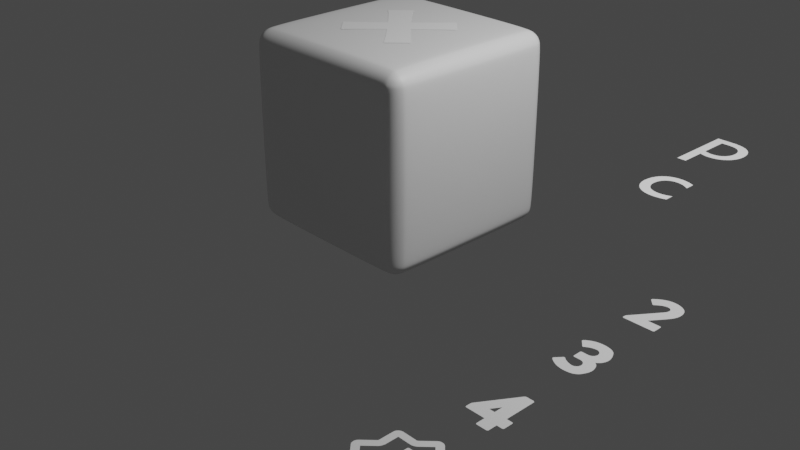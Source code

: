 # Source: PlayerDice_New.blend  (saved by Blender 3.6.11; exported with 4.5.12 LTS)
import bpy
from mathutils import Matrix  # noqa: F401  (used for matrix-valued properties, if any)

bpy.ops.wm.read_factory_settings(use_empty=True)
scene = bpy.context.scene
scene.name = 'Scene'

# ---- collections
col_collection = bpy.data.collections.new('Collection'); scene.collection.children.link(col_collection)

# ---- materials (node trees are filled in below, after node groups)
mat_material = bpy.data.materials.new('Material')
mat_material.alpha_threshold = 0.0
mat_material.use_transparent_shadow = False
mat_material.roughness = 0.5
mat_material.line_color = (0.0, 0.0, 0.0, 1.0)

# ---- material node trees
mat_material.use_nodes = True; mat_material.node_tree.nodes.clear()
_N = mat_material.node_tree.nodes; _L = mat_material.node_tree.links
n0 = _N.new('ShaderNodeOutputMaterial'); n0.name = 'Material Output'; n0.location = (300, 300)
n1 = _N.new('ShaderNodeBsdfPrincipled'); n1.name = 'Principled BSDF'; n1.location = (10, 300)
n1.distribution = 'GGX'
n1.subsurface_method = 'RANDOM_WALK_SKIN'
n1.inputs[3].default_value = 1.45
n1.inputs[27].default_value = (0.0, 0.0, 0.0, 1.0)
n1.inputs[28].default_value = 1.0
_L.new(n1.outputs[0], n0.inputs[0])
n0.is_active_output = True

# ---- world
world_world = bpy.data.worlds.new('World'); scene.world = world_world
world_world.use_nodes = True; world_world.node_tree.nodes.clear()
_N = world_world.node_tree.nodes; _L = world_world.node_tree.links
n0 = _N.new('ShaderNodeOutputWorld'); n0.name = 'World Output'; n0.location = (300, 300)
n1 = _N.new('ShaderNodeBackground'); n1.name = 'Background'; n1.location = (10, 300)
n1.inputs[0].default_value = (0.05088, 0.05088, 0.05088, 1.0)
_L.new(n1.outputs[0], n0.inputs[0])
n0.is_active_output = True
world_world.color = (0.05088, 0.05088, 0.05088)
world_world.use_sun_shadow = False
world_world.sun_shadow_jitter_overblur = 0.0

# ---- cameras
cam_camera = bpy.data.cameras.new('Camera')
cam_camera.clip_end = 100.0
cam_camera.ortho_scale = 7.314

# ---- lights
light_light = bpy.data.lights.new('Light', 'POINT')
light_light.transmission_factor = 0.0
light_light.energy = 1000.0
light_light.shadow_soft_size = 0.1
light_light.shadow_maximum_resolution = 0.006
light_light.use_absolute_resolution = True

# ---- meshes
me_cube = bpy.data.meshes.new('Cube')
me_cube.from_pydata([(0.8, 1.0, 0.8), (0.8, 0.8, 1.0), (1.0, 0.8, 0.8), (0.8, 0.9848, 0.8765), (0.8, 0.9414, 0.9414), (0.8765, 0.9848, 0.8), (0.8785, 0.9664, 0.8785), (0.8745, 0.9313, 0.9313), (0.9155, 0.9155, 0.9155), (0.8765, 0.8, 0.9848), (0.9414, 0.8, 0.9414), (0.8, 0.8765, 0.9848), (0.8785, 0.8785, 0.9664), (0.9313, 0.8745, 0.9313), (0.9848, 0.8765, 0.8), (0.9414, 0.9414, 0.8), (0.9848, 0.8, 0.8765), (0.9664, 0.8785, 0.8785), (0.9313, 0.9313, 0.8745), (0.8, 0.8, -1.0), (0.8, 1.0, -0.8), (1.0, 0.8, -0.8), (0.8, 0.8765, -0.9848), (0.8, 0.9414, -0.9414), (0.8765, 0.8, -0.9848), (0.8785, 0.8785, -0.9664), (0.8745, 0.9313, -0.9313), (0.9155, 0.9155, -0.9155), (0.8765, 0.9848, -0.8), (0.9414, 0.9414, -0.8), (0.8, 0.9848, -0.8765), (0.8785, 0.9664, -0.8785), (0.9313, 0.9313, -0.8745), (0.9848, 0.8, -0.8765), (0.9414, 0.8, -0.9414), (0.9848, 0.8765, -0.8), (0.9664, 0.8785, -0.8785), (0.9313, 0.8745, -0.9313), (1.0, -0.8, 0.8), (0.8, -0.8, 1.0), (0.8, -1.0, 0.8), (0.9848, -0.8, 0.8765), (0.9414, -0.8, 0.9414), (0.9848, -0.8765, 0.8), (0.9664, -0.8785, 0.8785), (0.9313, -0.8745, 0.9313), (0.9155, -0.9155, 0.9155), (0.8, -0.8765, 0.9848), (0.8, -0.9414, 0.9414), (0.8765, -0.8, 0.9848), (0.8785, -0.8785, 0.9664), (0.8745, -0.9313, 0.9313), (0.8765, -0.9848, 0.8), (0.9414, -0.9414, 0.8), (0.8, -0.9848, 0.8765), (0.8785, -0.9664, 0.8785), (0.9313, -0.9313, 0.8745), (1.0, -0.8, -0.8), (0.8, -1.0, -0.8), (0.8, -0.8, -1.0), (0.9848, -0.8765, -0.8), (0.9414, -0.9414, -0.8), (0.9848, -0.8, -0.8765), (0.9664, -0.8785, -0.8785), (0.9313, -0.9313, -0.8745), (0.9155, -0.9155, -0.9155), (0.8, -0.9848, -0.8765), (0.8, -0.9414, -0.9414), (0.8765, -0.9848, -0.8), (0.8785, -0.9664, -0.8785), (0.8745, -0.9313, -0.9313), (0.8765, -0.8, -0.9848), (0.9414, -0.8, -0.9414), (0.8, -0.8765, -0.9848), (0.8785, -0.8785, -0.9664), (0.9313, -0.8745, -0.9313), (-0.8, 1.0, 0.8), (-1.0, 0.8, 0.8), (-0.8, 0.8, 1.0), (-0.8765, 0.9848, 0.8), (-0.9414, 0.9414, 0.8), (-0.8, 0.9848, 0.8765), (-0.8785, 0.9664, 0.8785), (-0.9313, 0.9313, 0.8745), (-0.9155, 0.9155, 0.9155), (-0.9848, 0.8, 0.8765), (-0.9414, 0.8, 0.9414), (-0.9848, 0.8765, 0.8), (-0.9664, 0.8785, 0.8785), (-0.9313, 0.8745, 0.9313), (-0.8, 0.8765, 0.9848), (-0.8, 0.9414, 0.9414), (-0.8765, 0.8, 0.9848), (-0.8785, 0.8785, 0.9664), (-0.8745, 0.9313, 0.9313), (-1.0, 0.8, -0.8), (-0.8, 1.0, -0.8), (-0.8, 0.8, -1.0), (-0.9848, 0.8765, -0.8), (-0.9414, 0.9414, -0.8), (-0.9848, 0.8, -0.8765), (-0.9664, 0.8785, -0.8785), (-0.9313, 0.9313, -0.8745), (-0.9155, 0.9155, -0.9155), (-0.8, 0.9848, -0.8765), (-0.8, 0.9414, -0.9414), (-0.8765, 0.9848, -0.8), (-0.8785, 0.9664, -0.8785), (-0.8745, 0.9313, -0.9313), (-0.8765, 0.8, -0.9848), (-0.9414, 0.8, -0.9414), (-0.8, 0.8765, -0.9848), (-0.8785, 0.8785, -0.9664), (-0.9313, 0.8745, -0.9313), (-1.0, -0.8, 0.8), (-0.8, -1.0, 0.8), (-0.8, -0.8, 1.0), (-0.9848, -0.8765, 0.8), (-0.9414, -0.9414, 0.8), (-0.9848, -0.8, 0.8765), (-0.9664, -0.8785, 0.8785), (-0.9313, -0.9313, 0.8745), (-0.9155, -0.9155, 0.9155), (-0.8, -0.9848, 0.8765), (-0.8, -0.9414, 0.9414), (-0.8765, -0.9848, 0.8), (-0.8785, -0.9664, 0.8785), (-0.8745, -0.9313, 0.9313), (-0.8765, -0.8, 0.9848), (-0.9414, -0.8, 0.9414), (-0.8, -0.8765, 0.9848), (-0.8785, -0.8785, 0.9664), (-0.9313, -0.8745, 0.9313), (-0.8, -0.8, -1.0), (-0.8, -1.0, -0.8), (-1.0, -0.8, -0.8), (-0.8, -0.8765, -0.9848), (-0.8, -0.9414, -0.9414), (-0.8765, -0.8, -0.9848), (-0.8785, -0.8785, -0.9664), (-0.8745, -0.9313, -0.9313), (-0.9155, -0.9155, -0.9155), (-0.8765, -0.9848, -0.8), (-0.9414, -0.9414, -0.8), (-0.8, -0.9848, -0.8765), (-0.8785, -0.9664, -0.8785), (-0.9313, -0.9313, -0.8745), (-0.9848, -0.8, -0.8765), (-0.9414, -0.8, -0.9414), (-0.9848, -0.8765, -0.8), (-0.9664, -0.8785, -0.8785), (-0.9313, -0.8745, -0.9313)], [], [(97, 19, 59, 133), (135, 114, 77, 95), (58, 40, 115, 134), (1, 78, 116, 39), (21, 2, 38, 57), (0, 3, 6, 5), (3, 4, 7, 6), (5, 6, 18, 15), (6, 7, 8, 18), (1, 9, 12, 11), (9, 10, 13, 12), (11, 12, 7, 4), (12, 13, 8, 7), (2, 14, 17, 16), (14, 15, 18, 17), (16, 17, 13, 10), (17, 18, 8, 13), (19, 22, 25, 24), (22, 23, 26, 25), (24, 25, 37, 34), (25, 26, 27, 37), (20, 28, 31, 30), (28, 29, 32, 31), (30, 31, 26, 23), (31, 32, 27, 26), (21, 33, 36, 35), (33, 34, 37, 36), (35, 36, 32, 29), (36, 37, 27, 32), (38, 41, 44, 43), (41, 42, 45, 44), (43, 44, 56, 53), (44, 45, 46, 56), (39, 47, 50, 49), (47, 48, 51, 50), (49, 50, 45, 42), (50, 51, 46, 45), (40, 52, 55, 54), (52, 53, 56, 55), (54, 55, 51, 48), (55, 56, 46, 51), (57, 60, 63, 62), (60, 61, 64, 63), (62, 63, 75, 72), (63, 64, 65, 75), (58, 66, 69, 68), (66, 67, 70, 69), (68, 69, 64, 61), (69, 70, 65, 64), (59, 71, 74, 73), (71, 72, 75, 74), (73, 74, 70, 67), (74, 75, 65, 70), (76, 79, 82, 81), (79, 80, 83, 82), (81, 82, 94, 91), (82, 83, 84, 94), (77, 85, 88, 87), (85, 86, 89, 88), (87, 88, 83, 80), (88, 89, 84, 83), (78, 90, 93, 92), (90, 91, 94, 93), (92, 93, 89, 86), (93, 94, 84, 89), (95, 98, 101, 100), (98, 99, 102, 101), (100, 101, 113, 110), (101, 102, 103, 113), (96, 104, 107, 106), (104, 105, 108, 107), (106, 107, 102, 99), (107, 108, 103, 102), (97, 109, 112, 111), (109, 110, 113, 112), (111, 112, 108, 105), (112, 113, 103, 108), (114, 117, 120, 119), (117, 118, 121, 120), (119, 120, 132, 129), (120, 121, 122, 132), (115, 123, 126, 125), (123, 124, 127, 126), (125, 126, 121, 118), (126, 127, 122, 121), (116, 128, 131, 130), (128, 129, 132, 131), (130, 131, 127, 124), (131, 132, 122, 127), (133, 136, 139, 138), (136, 137, 140, 139), (138, 139, 151, 148), (139, 140, 141, 151), (134, 142, 145, 144), (142, 143, 146, 145), (144, 145, 140, 137), (145, 146, 141, 140), (135, 147, 150, 149), (147, 148, 151, 150), (149, 150, 146, 143), (150, 151, 141, 146), (97, 133, 138, 109), (109, 138, 148, 110), (110, 148, 147, 100), (100, 147, 135, 95), (19, 97, 111, 22), (22, 111, 105, 23), (23, 105, 104, 30), (30, 104, 96, 20), (2, 21, 35, 14), (14, 35, 29, 15), (15, 29, 28, 5), (5, 28, 20, 0), (134, 115, 125, 142), (142, 125, 118, 143), (143, 118, 117, 149), (149, 117, 114, 135), (40, 58, 68, 52), (52, 68, 61, 53), (53, 61, 60, 43), (43, 60, 57, 38), (76, 96, 106, 79), (79, 106, 99, 80), (80, 99, 98, 87), (87, 98, 95, 77), (39, 116, 130, 47), (47, 130, 124, 48), (48, 124, 123, 54), (54, 123, 115, 40), (1, 39, 49, 9), (9, 49, 42, 10), (10, 42, 41, 16), (16, 41, 38, 2), (133, 59, 73, 136), (136, 73, 67, 137), (137, 67, 66, 144), (144, 66, 58, 134), (116, 78, 92, 128), (128, 92, 86, 129), (129, 86, 85, 119), (119, 85, 77, 114), (78, 1, 11, 90), (90, 11, 4, 91), (91, 4, 3, 81), (81, 3, 0, 76), (59, 19, 24, 71), (71, 24, 34, 72), (72, 34, 33, 62), (62, 33, 21, 57), (96, 76, 0, 20)])
me_cube.polygons.foreach_set('use_smooth', [True] * 150)
_uv = me_cube.uv_layers.new(name='UVMap')
_uv.uv.foreach_set('vector', [0.15, 0.525, 0.35, 0.525, 0.35, 0.725, 0.15, 0.725, 0.4, 0.025, 0.6, 0.025, 0.6, 0.225, 0.4, 0.225, 0.4, 0.775, 0.6, 0.775, 0.6, 0.975, 0.4, 0.975, 0.65, 0.525, 0.85, 0.525, 0.85, 0.725, 0.65, 0.725, 0.4, 0.525, 0.6, 0.525, 0.6, 0.725, 0.4, 0.725, 0.6, 0.475, 0.6096, 0.475, 0.6098, 0.4848, 0.6, 0.4846, 0.6096, 0.475, 0.625, 0.475, 0.625, 0.4843, 0.6098, 0.4848, 0.6, 0.4846, 0.6098, 0.4848, 0.6093, 0.5, 0.6, 0.5, 0.6098, 0.4848, 0.625, 0.4843, 0.6215, 0.5, 0.6093, 0.5, 0.65, 0.525, 0.6404, 0.525, 0.6402, 0.5152, 0.65, 0.5154, 0.6404, 0.525, 0.625, 0.525, 0.625, 0.5157, 0.6402, 0.5152, 0.65, 0.5154, 0.6402, 0.5152, 0.6407, 0.5, 0.65, 0.5, 0.6402, 0.5152, 0.625, 0.5157, 0.6215, 0.5, 0.6407, 0.5, 0.6, 0.525, 0.6, 0.5154, 0.6098, 0.5152, 0.6096, 0.525, 0.6, 0.5154, 0.6, 0.5, 0.6093, 0.5, 0.6098, 0.5152, 0.6096, 0.525, 0.6098, 0.5152, 0.625, 0.5157, 0.625, 0.525, 0.6098, 0.5152, 0.6093, 0.5, 0.6215, 0.5, 0.625, 0.5157, 0.35, 0.525, 0.35, 0.5154, 0.3598, 0.5152, 0.3596, 0.525, 0.35, 0.5154, 0.35, 0.5, 0.3593, 0.5, 0.3598, 0.5152, 0.3596, 0.525, 0.3598, 0.5152, 0.375, 0.5157, 0.375, 0.525, 0.3598, 0.5152, 0.3593, 0.5, 0.375, 0.5035, 0.375, 0.5157, 0.4, 0.475, 0.4, 0.4846, 0.3902, 0.4848, 0.3904, 0.475, 0.4, 0.4846, 0.4, 0.5, 0.3907, 0.5, 0.3902, 0.4848, 0.3904, 0.475, 0.3902, 0.4848, 0.375, 0.4843, 0.375, 0.475, 0.3902, 0.4848, 0.3907, 0.5, 0.375, 0.5035, 0.375, 0.4843, 0.4, 0.525, 0.3904, 0.525, 0.3902, 0.5152, 0.4, 0.5154, 0.3904, 0.525, 0.375, 0.525, 0.375, 0.5157, 0.3902, 0.5152, 0.4, 0.5154, 0.3902, 0.5152, 0.3907, 0.5, 0.4, 0.5, 0.3902, 0.5152, 0.375, 0.5157, 0.375, 0.5035, 0.3907, 0.5, 0.6, 0.725, 0.6096, 0.725, 0.6098, 0.7348, 0.6, 0.7346, 0.6096, 0.725, 0.625, 0.725, 0.625, 0.7343, 0.6098, 0.7348, 0.6, 0.7346, 0.6098, 0.7348, 0.6093, 0.75, 0.6, 0.75, 0.6098, 0.7348, 0.625, 0.7343, 0.625, 0.7465, 0.6093, 0.75, 0.65, 0.725, 0.65, 0.7346, 0.6402, 0.7348, 0.6404, 0.725, 0.65, 0.7346, 0.65, 0.75, 0.6407, 0.75, 0.6402, 0.7348, 0.6404, 0.725, 0.6402, 0.7348, 0.625, 0.7343, 0.625, 0.725, 0.6402, 0.7348, 0.6407, 0.75, 0.625, 0.7465, 0.625, 0.7343, 0.6, 0.775, 0.6, 0.7654, 0.6098, 0.7652, 0.6096, 0.775, 0.6, 0.7654, 0.6, 0.75, 0.6093, 0.75, 0.6098, 0.7652, 0.6096, 0.775, 0.6098, 0.7652, 0.625, 0.7657, 0.625, 0.775, 0.6098, 0.7652, 0.6093, 0.75, 0.625, 0.7465, 0.625, 0.7657, 0.4, 0.725, 0.4, 0.7346, 0.3902, 0.7348, 0.3904, 0.725, 0.4, 0.7346, 0.4, 0.75, 0.3907, 0.75, 0.3902, 0.7348, 0.3904, 0.725, 0.3902, 0.7348, 0.375, 0.7343, 0.375, 0.725, 0.3902, 0.7348, 0.3907, 0.75, 0.3785, 0.75, 0.375, 0.7343, 0.4, 0.775, 0.3904, 0.775, 0.3902, 0.7652, 0.4, 0.7654, 0.3904, 0.775, 0.375, 0.775, 0.375, 0.7657, 0.3902, 0.7652, 0.4, 0.7654, 0.3902, 0.7652, 0.3907, 0.75, 0.4, 0.75, 0.3902, 0.7652, 0.375, 0.7657, 0.3785, 0.75, 0.3907, 0.75, 0.35, 0.725, 0.3596, 0.725, 0.3598, 0.7348, 0.35, 0.7346, 0.3596, 0.725, 0.375, 0.725, 0.375, 0.7343, 0.3598, 0.7348, 0.35, 0.7346, 0.3598, 0.7348, 0.3593, 0.75, 0.35, 0.75, 0.3598, 0.7348, 0.375, 0.7343, 0.3785, 0.75, 0.3593, 0.75, 0.6, 0.275, 0.6, 0.2654, 0.6098, 0.2652, 0.6096, 0.275, 0.6, 0.2654, 0.6, 0.25, 0.6093, 0.25, 0.6098, 0.2652, 0.6096, 0.275, 0.6098, 0.2652, 0.625, 0.2657, 0.625, 0.275, 0.6098, 0.2652, 0.6093, 0.25, 0.6144, 0.25, 0.625, 0.2657, 0.6, 0.225, 0.6096, 0.225, 0.6098, 0.2348, 0.6, 0.2346, 0.6096, 0.225, 0.625, 0.225, 0.625, 0.2343, 0.6098, 0.2348, 0.6, 0.2346, 0.6098, 0.2348, 0.6093, 0.25, 0.6, 0.25, 0.6098, 0.2348, 0.625, 0.2343, 0.625, 0.2394, 0.6093, 0.25, 0.85, 0.525, 0.85, 0.5154, 0.8598, 0.5152, 0.8596, 0.525, 0.85, 0.5154, 0.85, 0.5, 0.8593, 0.5, 0.8598, 0.5152, 0.8596, 0.525, 0.8598, 0.5152, 0.875, 0.5157, 0.875, 0.525, 0.8598, 0.5152, 0.8593, 0.5, 0.8644, 0.5, 0.875, 0.5157, 0.4, 0.225, 0.4, 0.2346, 0.3902, 0.2348, 0.3904, 0.225, 0.4, 0.2346, 0.4, 0.25, 0.3907, 0.25, 0.3902, 0.2348, 0.3904, 0.225, 0.3902, 0.2348, 0.375, 0.2343, 0.375, 0.225, 0.3902, 0.2348, 0.3907, 0.25, 0.3856, 0.25, 0.375, 0.2343, 0.4, 0.275, 0.3904, 0.275, 0.3902, 0.2652, 0.4, 0.2654, 0.3904, 0.275, 0.375, 0.275, 0.375, 0.2657, 0.3902, 0.2652, 0.4, 0.2654, 0.3902, 0.2652, 0.3907, 0.25, 0.4, 0.25, 0.3902, 0.2652, 0.375, 0.2657, 0.375, 0.2606, 0.3907, 0.25, 0.15, 0.525, 0.1404, 0.525, 0.1402, 0.5152, 0.15, 0.5154, 0.1404, 0.525, 0.125, 0.525, 0.125, 0.5157, 0.1402, 0.5152, 0.15, 0.5154, 0.1402, 0.5152, 0.1407, 0.5, 0.15, 0.5, 0.1402, 0.5152, 0.125, 0.5157, 0.125, 0.5106, 0.1407, 0.5, 0.6, 0.025, 0.6, 0.01543, 0.6098, 0.01519, 0.6096, 0.025, 0.6, 0.01543, 0.6, 0.0, 0.6093, 0.0, 0.6098, 0.01519, 0.6096, 0.025, 0.6098, 0.01519, 0.625, 0.01569, 0.625, 0.025, 0.6098, 0.01519, 0.6093, 0.0, 0.6144, 0.0, 0.625, 0.01569, 0.6, 0.975, 0.6096, 0.975, 0.6098, 0.9848, 0.6, 0.9846, 0.6096, 0.975, 0.625, 0.975, 0.625, 0.9843, 0.6098, 0.9848, 0.6, 0.9846, 0.6098, 0.9848, 0.6093, 1.0, 0.6, 1.0, 0.6098, 0.9848, 0.625, 0.9843, 0.625, 0.9894, 0.6093, 1.0, 0.85, 0.725, 0.8596, 0.725, 0.8598, 0.7348, 0.85, 0.7346, 0.8596, 0.725, 0.875, 0.725, 0.875, 0.7343, 0.8598, 0.7348, 0.85, 0.7346, 0.8598, 0.7348, 0.8593, 0.75, 0.85, 0.75, 0.8598, 0.7348, 0.875, 0.7343, 0.875, 0.7394, 0.8593, 0.75, 0.15, 0.725, 0.15, 0.7346, 0.1402, 0.7348, 0.1404, 0.725, 0.15, 0.7346, 0.15, 0.75, 0.1407, 0.75, 0.1402, 0.7348, 0.1404, 0.725, 0.1402, 0.7348, 0.125, 0.7343, 0.125, 0.725, 0.1402, 0.7348, 0.1407, 0.75, 0.1356, 0.75, 0.125, 0.7343, 0.4, 0.975, 0.4, 0.9846, 0.3902, 0.9848, 0.3904, 0.975, 0.4, 0.9846, 0.4, 1.0, 0.3907, 1.0, 0.3902, 0.9848, 0.3904, 0.975, 0.3902, 0.9848, 0.375, 0.9843, 0.375, 0.975, 0.3902, 0.9848, 0.3907, 1.0, 0.3856, 1.0, 0.375, 0.9843, 0.4, 0.025, 0.3904, 0.025, 0.3902, 0.01519, 0.4, 0.01543, 0.3904, 0.025, 0.375, 0.025, 0.375, 0.01569, 0.3902, 0.01519, 0.4, 0.01543, 0.3902, 0.01519, 0.3907, 0.0, 0.4, 0.0, 0.3902, 0.01519, 0.375, 0.01569, 0.375, 0.01057, 0.3907, 0.0, 0.15, 0.525, 0.15, 0.725, 0.1404, 0.725, 0.1404, 0.525, 0.1404, 0.525, 0.1404, 0.725, 0.125, 0.725, 0.125, 0.525, 0.375, 0.225, 0.375, 0.025, 0.3904, 0.025, 0.3904, 0.225, 0.3904, 0.225, 0.3904, 0.025, 0.4, 0.025, 0.4, 0.225, 0.35, 0.525, 0.15, 0.525, 0.15, 0.5154, 0.35, 0.5154, 0.35, 0.5154, 0.15, 0.5154, 0.15, 0.5, 0.35, 0.5, 0.375, 0.475, 0.375, 0.275, 0.3904, 0.275, 0.3904, 0.475, 0.3904, 0.475, 0.3904, 0.275, 0.4, 0.275, 0.4, 0.475, 0.6, 0.525, 0.4, 0.525, 0.4, 0.5154, 0.6, 0.5154, 0.6, 0.5154, 0.4, 0.5154, 0.4, 0.5, 0.6, 0.5, 0.6, 0.5, 0.4, 0.5, 0.4, 0.4846, 0.6, 0.4846, 0.6, 0.4846, 0.4, 0.4846, 0.4, 0.475, 0.6, 0.475, 0.4, 0.975, 0.6, 0.975, 0.6, 0.9846, 0.4, 0.9846, 0.4, 0.9846, 0.6, 0.9846, 0.6, 1.0, 0.4, 1.0, 0.4, 0.0, 0.6, 0.0, 0.6, 0.01543, 0.4, 0.01543, 0.4, 0.01543, 0.6, 0.01543, 0.6, 0.025, 0.4, 0.025, 0.6, 0.775, 0.4, 0.775, 0.4, 0.7654, 0.6, 0.7654, 0.6, 0.7654, 0.4, 0.7654, 0.4, 0.75, 0.6, 0.75, 0.6, 0.75, 0.4, 0.75, 0.4, 0.7346, 0.6, 0.7346, 0.6, 0.7346, 0.4, 0.7346, 0.4, 0.725, 0.6, 0.725, 0.6, 0.275, 0.4, 0.275, 0.4, 0.2654, 0.6, 0.2654, 0.6, 0.2654, 0.4, 0.2654, 0.4, 0.25, 0.6, 0.25, 0.6, 0.25, 0.4, 0.25, 0.4, 0.2346, 0.6, 0.2346, 0.6, 0.2346, 0.4, 0.2346, 0.4, 0.225, 0.6, 0.225, 0.65, 0.725, 0.85, 0.725, 0.85, 0.7346, 0.65, 0.7346, 0.65, 0.7346, 0.85, 0.7346, 0.85, 0.75, 0.65, 0.75, 0.625, 0.775, 0.625, 0.975, 0.6096, 0.975, 0.6096, 0.775, 0.6096, 0.775, 0.6096, 0.975, 0.6, 0.975, 0.6, 0.775, 0.65, 0.525, 0.65, 0.725, 0.6404, 0.725, 0.6404, 0.525, 0.6404, 0.525, 0.6404, 0.725, 0.625, 0.725, 0.625, 0.525, 0.625, 0.525, 0.625, 0.725, 0.6096, 0.725, 0.6096, 0.525, 0.6096, 0.525, 0.6096, 0.725, 0.6, 0.725, 0.6, 0.525, 0.15, 0.725, 0.35, 0.725, 0.35, 0.7346, 0.15, 0.7346, 0.15, 0.7346, 0.35, 0.7346, 0.35, 0.75, 0.15, 0.75, 0.375, 0.975, 0.375, 0.775, 0.3904, 0.775, 0.3904, 0.975, 0.3904, 0.975, 0.3904, 0.775, 0.4, 0.775, 0.4, 0.975, 0.85, 0.725, 0.85, 0.525, 0.8596, 0.525, 0.8596, 0.725, 0.8596, 0.725, 0.8596, 0.525, 0.875, 0.525, 0.875, 0.725, 0.625, 0.025, 0.625, 0.225, 0.6096, 0.225, 0.6096, 0.025, 0.6096, 0.025, 0.6096, 0.225, 0.6, 0.225, 0.6, 0.025, 0.85, 0.525, 0.65, 0.525, 0.65, 0.5154, 0.85, 0.5154, 0.85, 0.5154, 0.65, 0.5154, 0.65, 0.5, 0.85, 0.5, 0.625, 0.275, 0.625, 0.475, 0.6096, 0.475, 0.6096, 0.275, 0.6096, 0.275, 0.6096, 0.475, 0.6, 0.475, 0.6, 0.275, 0.35, 0.725, 0.35, 0.525, 0.3596, 0.525, 0.3596, 0.725, 0.3596, 0.725, 0.3596, 0.525, 0.375, 0.525, 0.375, 0.725, 0.375, 0.725, 0.375, 0.525, 0.3904, 0.525, 0.3904, 0.725, 0.3904, 0.725, 0.3904, 0.525, 0.4, 0.525, 0.4, 0.725, 0.4, 0.275, 0.6, 0.275, 0.6, 0.475, 0.4, 0.475])
me_cube.materials.append(mat_material)
me_cube.use_mirror_vertex_groups = False
me_cube.update()

# ---- curves / text
cu_q_001 = bpy.data.curves.new('q.001', 'CURVE')
cu_q_001.dimensions = '2D'
_sp = cu_q_001.splines.new('BEZIER'); _sp.bezier_points.add(47)
_sp.bezier_points.foreach_set('co', [0.08356, 0.005418, 0.0, 0.1793, 0.09721, 0.0, 0.2593, 0.1685, 0.0, 0.2574, 0.1744, 0.0, 0.2476, 0.188, 0.0, 0.2115, 0.2222, 0.0, 0.1763, 0.2574, 0.0, 0.1685, 0.2657, 0.0, 0.1578, 0.2701, 0.0, 0.1578, 0.2701, 0.0, 0.08649, 0.19, 0.0, -0.005305, 0.09331, 0.0, -0.0971, 0.19, 0.0, -0.1684, 0.2701, 0.0, -0.1791, 0.2652, 0.0, -0.1869, 0.2583, 0.0, -0.1869, 0.2574, 0.0, -0.2221, 0.2222, 0.0, -0.2573, 0.1871, 0.0, -0.2651, 0.1792, 0.0, -0.27, 0.1685, 0.0, -0.27, 0.1685, 0.0, -0.1899, 0.09721, 0.0, -0.09417, 0.005418, 0.0, -0.1899, -0.08638, 0.0, -0.27, -0.1577, 0.0, -0.2675, -0.164, 0.0, -0.2573, -0.1762, 0.0, -0.2221, -0.2114, 0.0, -0.1869, -0.2475, 0.0, -0.1791, -0.2548, 0.0, -0.1684, -0.2592, 0.0, -0.1684, -0.2592, 0.0, -0.0971, -0.1792, 0.0, -0.005305, -0.08345, 0.0, 0.08649, -0.1792, 0.0, 0.1578, -0.2592, 0.0, 0.1578, -0.2592, 0.0, 0.1685, -0.2543, 0.0, 0.1763, -0.2465, 0.0, 0.1763, -0.2465, 0.0, 0.2115, -0.2104, 0.0, 0.2476, -0.1752, 0.0, 0.2549, -0.1674, 0.0, 0.2593, -0.1567, 0.0, 0.2593, -0.1567, 0.0, 0.1793, -0.08638, 0.0, 0.08356, 0.005418, 0.0])
_sp.bezier_points.foreach_set('handle_left', [0.08356, 0.005418, 0.0, 0.1487, 0.06857, 0.0, 0.2366, 0.1496, 0.0, 0.2587, 0.1705, 0.0, 0.2531, 0.1831, 0.0, 0.2232, 0.2105, 0.0, 0.1881, 0.2457, 0.0, 0.1718, 0.2634, 0.0, 0.1617, 0.2694, 0.0, 0.1578, 0.2701, 0.0, 0.1151, 0.2206, 0.0, 0.02725, 0.1272, 0.0, -0.06846, 0.1594, 0.0, -0.1495, 0.2473, 0.0, -0.1759, 0.2671, 0.0, -0.185, 0.261, 0.0, -0.1869, 0.2577, 0.0, -0.2104, 0.2339, 0.0, -0.2455, 0.1988, 0.0, -0.2631, 0.1825, 0.0, -0.2687, 0.1724, 0.0, -0.27, 0.1685, 0.0, -0.2205, 0.1259, 0.0, -0.1274, 0.03797, 0.0, -0.1593, -0.05773, 0.0, -0.2472, -0.1388, 0.0, -0.2691, -0.1604, 0.0, -0.2622, -0.1713, 0.0, -0.2338, -0.1997, 0.0, -0.1987, -0.2351, 0.0, -0.1824, -0.2526, 0.0, -0.1723, -0.2586, 0.0, -0.1684, -0.2592, 0.0, -0.1257, -0.2098, 0.0, -0.03786, -0.1167, 0.0, 0.05785, -0.1486, 0.0, 0.1389, -0.2364, 0.0, 0.1578, -0.2592, 0.0, 0.1653, -0.2563, 0.0, 0.1744, -0.2498, 0.0, 0.1763, -0.2465, 0.0, 0.1998, -0.2221, 0.0, 0.2353, -0.187, 0.0, 0.2527, -0.1707, 0.0, 0.2587, -0.1606, 0.0, 0.2593, -0.1567, 0.0, 0.2099, -0.115, 0.0, 0.1168, -0.02713, 0.0])
_sp.bezier_points.foreach_set('handle_right', [0.1168, 0.03797, 0.0, 0.2099, 0.1259, 0.0, 0.2593, 0.1685, 0.0, 0.2561, 0.1783, 0.0, 0.2353, 0.1991, 0.0, 0.1998, 0.2339, 0.0, 0.1744, 0.2606, 0.0, 0.1653, 0.268, 0.0, 0.1578, 0.2701, 0.0, 0.1389, 0.2473, 0.0, 0.05785, 0.1594, 0.0, -0.03786, 0.1272, 0.0, -0.1257, 0.2206, 0.0, -0.1723, 0.2688, 0.0, -0.1824, 0.2632, 0.0, -0.1869, 0.258, 0.0, -0.1987, 0.2457, 0.0, -0.2338, 0.2105, 0.0, -0.2605, 0.1851, 0.0, -0.267, 0.176, 0.0, -0.27, 0.1685, 0.0, -0.2472, 0.1496, 0.0, -0.1593, 0.06857, 0.0, -0.1274, -0.02713, 0.0, -0.2205, -0.115, 0.0, -0.27, -0.1583, 0.0, -0.2659, -0.1676, 0.0, -0.2455, -0.1879, 0.0, -0.2104, -0.2231, 0.0, -0.185, -0.2501, 0.0, -0.1759, -0.2571, 0.0, -0.1684, -0.2592, 0.0, -0.1495, -0.2364, 0.0, -0.06846, -0.1486, 0.0, 0.02725, -0.1167, 0.0, 0.1151, -0.2098, 0.0, 0.1578, -0.2592, 0.0, 0.1617, -0.2579, 0.0, 0.1718, -0.2524, 0.0, 0.1763, -0.2465, 0.0, 0.1881, -0.2342, 0.0, 0.2232, -0.1987, 0.0, 0.2502, -0.1733, 0.0, 0.2572, -0.1642, 0.0, 0.2593, -0.1567, 0.0, 0.2366, -0.1385, 0.0, 0.1487, -0.05773, 0.0, 0.08356, 0.005418, 0.0])
for _p, _l, _r in zip(_sp.bezier_points, ['VECTOR', 'ALIGNED', 'FREE', 'ALIGNED', 'ALIGNED', 'ALIGNED', 'FREE', 'ALIGNED', 'FREE', 'VECTOR', 'ALIGNED', 'FREE', 'ALIGNED', 'FREE', 'ALIGNED', 'FREE', 'VECTOR', 'ALIGNED', 'FREE', 'ALIGNED', 'FREE', 'VECTOR', 'ALIGNED', 'FREE', 'ALIGNED', 'FREE', 'ALIGNED', 'ALIGNED', 'ALIGNED', 'FREE', 'ALIGNED', 'FREE', 'VECTOR', 'ALIGNED', 'FREE', 'ALIGNED', 'FREE', 'VECTOR', 'ALIGNED', 'FREE', 'VECTOR', 'ALIGNED', 'FREE', 'ALIGNED', 'FREE', 'VECTOR', 'ALIGNED', 'FREE'], ['FREE', 'ALIGNED', 'FREE', 'ALIGNED', 'ALIGNED', 'ALIGNED', 'FREE', 'ALIGNED', 'VECTOR', 'FREE', 'ALIGNED', 'FREE', 'ALIGNED', 'FREE', 'ALIGNED', 'VECTOR', 'FREE', 'ALIGNED', 'FREE', 'ALIGNED', 'VECTOR', 'FREE', 'ALIGNED', 'FREE', 'ALIGNED', 'FREE', 'ALIGNED', 'ALIGNED', 'ALIGNED', 'FREE', 'ALIGNED', 'VECTOR', 'FREE', 'ALIGNED', 'FREE', 'ALIGNED', 'VECTOR', 'FREE', 'ALIGNED', 'VECTOR', 'FREE', 'ALIGNED', 'FREE', 'ALIGNED', 'VECTOR', 'FREE', 'ALIGNED', 'VECTOR']): _p.handle_left_type = _l; _p.handle_right_type = _r
_sp.order_u = 0
_sp.order_v = 0
_sp.resolution_v = 0
_sp.use_cyclic_u = True
cu_q_001.fill_mode = 'BOTH'
cu_w = bpy.data.curves.new('w', 'CURVE')
cu_w.dimensions = '2D'
_sp = cu_w.splines.new('BEZIER'); _sp.bezier_points.add(45)
_sp.bezier_points.foreach_set('co', [0.6709, 0.4619, 0.0, 0.6226, 0.5723, 0.0, 0.5059, 0.6084, 0.0, 0.4214, 0.5879, 0.0, 0.333, 0.5234, 0.0, 0.3301, 0.519, 0.0, 0.3291, 0.5137, 0.0, 0.3301, 0.5083, 0.0, 0.333, 0.5039, 0.0, 0.333, 0.5039, 0.0, 0.3867, 0.4473, 0.0, 0.3911, 0.4443, 0.0, 0.3965, 0.4434, 0.0, 0.4019, 0.4443, 0.0, 0.4062, 0.4473, 0.0, 0.4062, 0.4473, 0.0, 0.4614, 0.4878, 0.0, 0.5068, 0.502, 0.0, 0.5449, 0.4878, 0.0, 0.5557, 0.458, 0.0, 0.5508, 0.4321, 0.0, 0.54, 0.4102, 0.0, 0.54, 0.4102, 0.0, 0.5054, 0.3604, 0.0, 0.3438, 0.1318, 0.0, 0.3379, 0.1206, 0.0, 0.3359, 0.1064, 0.0, 0.3359, 0.1064, 0.0, 0.3359, 0.0918, 0.0, 0.3398, 0.08203, 0.0, 0.3496, 0.07812, 0.0, 0.3496, 0.07812, 0.0, 0.6455, 0.07812, 0.0, 0.6558, 0.08203, 0.0, 0.6602, 0.0918, 0.0, 0.6602, 0.0918, 0.0, 0.6602, 0.1729, 0.0, 0.6558, 0.1831, 0.0, 0.6455, 0.1875, 0.0, 0.6455, 0.1875, 0.0, 0.5195, 0.1875, 0.0, 0.6123, 0.3179, 0.0, 0.6406, 0.3613, 0.0, 0.6621, 0.4087, 0.0, 0.6709, 0.4619, 0.0, 0.6709, 0.4619, 0.0])
_sp.bezier_points.foreach_set('handle_left', [0.6709, 0.4619, 0.0, 0.6548, 0.5482, 0.0, 0.5514, 0.6084, 0.0, 0.451, 0.6016, 0.0, 0.3623, 0.5527, 0.0, 0.3307, 0.5207, 0.0, 0.3291, 0.5156, 0.0, 0.3294, 0.5099, 0.0, 0.3317, 0.5052, 0.0, 0.333, 0.5039, 0.0, 0.3688, 0.4661, 0.0, 0.3895, 0.445, 0.0, 0.3945, 0.4434, 0.0, 0.4002, 0.4437, 0.0, 0.4049, 0.446, 0.0, 0.4062, 0.4473, 0.0, 0.4442, 0.4784, 0.0, 0.4938, 0.502, 0.0, 0.5378, 0.4972, 0.0, 0.5564, 0.4684, 0.0, 0.5534, 0.4403, 0.0, 0.5446, 0.4167, 0.0, 0.54, 0.4102, 0.0, 0.5259, 0.3896, 0.0, 0.431, 0.2549, 0.0, 0.3392, 0.1248, 0.0, 0.3359, 0.1117, 0.0, 0.3359, 0.1064, 0.0, 0.3359, 0.09668, 0.0, 0.3372, 0.08464, 0.0, 0.3457, 0.07812, 0.0, 0.3496, 0.07812, 0.0, 0.5469, 0.07812, 0.0, 0.6528, 0.07943, 0.0, 0.6602, 0.08789, 0.0, 0.6602, 0.0918, 0.0, 0.6602, 0.1458, 0.0, 0.6587, 0.1802, 0.0, 0.6494, 0.1875, 0.0, 0.6455, 0.1875, 0.0, 0.5615, 0.1875, 0.0, 0.598, 0.2974, 0.0, 0.6355, 0.3532, 0.0, 0.6569, 0.3914, 0.0, 0.6702, 0.4437, 0.0, 0.6709, 0.4619, 0.0])
_sp.bezier_points.foreach_set('handle_right', [0.6709, 0.5114, 0.0, 0.5903, 0.5964, 0.0, 0.4792, 0.6084, 0.0, 0.3918, 0.5742, 0.0, 0.3317, 0.5221, 0.0, 0.3294, 0.5174, 0.0, 0.3291, 0.5117, 0.0, 0.3307, 0.5067, 0.0, 0.333, 0.5039, 0.0, 0.3509, 0.485, 0.0, 0.388, 0.446, 0.0, 0.3927, 0.4437, 0.0, 0.3984, 0.4434, 0.0, 0.4035, 0.445, 0.0, 0.4062, 0.4473, 0.0, 0.4258, 0.4648, 0.0, 0.4787, 0.4972, 0.0, 0.5251, 0.502, 0.0, 0.5521, 0.4784, 0.0, 0.555, 0.4489, 0.0, 0.5482, 0.424, 0.0, 0.54, 0.4102, 0.0, 0.5374, 0.4062, 0.0, 0.4849, 0.3311, 0.0, 0.3411, 0.1286, 0.0, 0.3366, 0.1164, 0.0, 0.3359, 0.1064, 0.0, 0.3359, 0.1016, 0.0, 0.3359, 0.08789, 0.0, 0.3424, 0.07943, 0.0, 0.3496, 0.07812, 0.0, 0.4482, 0.07812, 0.0, 0.6494, 0.07812, 0.0, 0.6587, 0.08464, 0.0, 0.6602, 0.0918, 0.0, 0.6602, 0.1188, 0.0, 0.6602, 0.1768, 0.0, 0.6528, 0.186, 0.0, 0.6455, 0.1875, 0.0, 0.6035, 0.1875, 0.0, 0.5671, 0.2539, 0.0, 0.6266, 0.3384, 0.0, 0.6497, 0.3757, 0.0, 0.6673, 0.4259, 0.0, 0.6709, 0.4619, 0.0, 0.6709, 0.4619, 0.0])
for _p, _l, _r in zip(_sp.bezier_points, ['VECTOR', 'ALIGNED', 'ALIGNED', 'ALIGNED', 'ALIGNED', 'ALIGNED', 'ALIGNED', 'ALIGNED', 'FREE', 'VECTOR', 'VECTOR', 'ALIGNED', 'ALIGNED', 'ALIGNED', 'FREE', 'VECTOR', 'ALIGNED', 'ALIGNED', 'ALIGNED', 'ALIGNED', 'ALIGNED', 'FREE', 'VECTOR', 'ALIGNED', 'FREE', 'ALIGNED', 'FREE', 'VECTOR', 'VECTOR', 'ALIGNED', 'FREE', 'VECTOR', 'VECTOR', 'ALIGNED', 'FREE', 'VECTOR', 'VECTOR', 'ALIGNED', 'FREE', 'VECTOR', 'VECTOR', 'ALIGNED', 'ALIGNED', 'ALIGNED', 'FREE', 'VECTOR'], ['FREE', 'ALIGNED', 'ALIGNED', 'ALIGNED', 'ALIGNED', 'ALIGNED', 'ALIGNED', 'ALIGNED', 'VECTOR', 'VECTOR', 'FREE', 'ALIGNED', 'ALIGNED', 'ALIGNED', 'VECTOR', 'FREE', 'ALIGNED', 'ALIGNED', 'ALIGNED', 'ALIGNED', 'ALIGNED', 'VECTOR', 'FREE', 'ALIGNED', 'FREE', 'ALIGNED', 'VECTOR', 'VECTOR', 'FREE', 'ALIGNED', 'VECTOR', 'VECTOR', 'FREE', 'ALIGNED', 'VECTOR', 'VECTOR', 'FREE', 'ALIGNED', 'VECTOR', 'VECTOR', 'FREE', 'ALIGNED', 'ALIGNED', 'ALIGNED', 'VECTOR', 'VECTOR']): _p.handle_left_type = _l; _p.handle_right_type = _r
_sp.order_u = 0
_sp.order_v = 0
_sp.resolution_v = 0
_sp.use_cyclic_u = True
cu_w.fill_mode = 'BOTH'
cu_e = bpy.data.curves.new('e', 'CURVE')
cu_e.dimensions = '2D'
_sp = cu_e.splines.new('BEZIER'); _sp.bezier_points.add(77)
_sp.bezier_points.foreach_set('co', [0.6689, 0.4531, 0.0, 0.6357, 0.5518, 0.0, 0.4971, 0.6084, 0.0, 0.4087, 0.5913, 0.0, 0.3359, 0.5439, 0.0, 0.3359, 0.5439, 0.0, 0.333, 0.5396, 0.0, 0.332, 0.5342, 0.0, 0.333, 0.5288, 0.0, 0.3359, 0.5244, 0.0, 0.3359, 0.5244, 0.0, 0.3848, 0.4668, 0.0, 0.3887, 0.4634, 0.0, 0.3945, 0.4619, 0.0, 0.3999, 0.4629, 0.0, 0.4043, 0.4658, 0.0, 0.4043, 0.4658, 0.0, 0.4463, 0.4922, 0.0, 0.4971, 0.5059, 0.0, 0.4971, 0.5059, 0.0, 0.4995, 0.5063, 0.0, 0.502, 0.5068, 0.0, 0.5405, 0.4912, 0.0, 0.5576, 0.4531, 0.0, 0.5576, 0.4531, 0.0, 0.5576, 0.4526, 0.0, 0.5576, 0.4521, 0.0, 0.541, 0.4116, 0.0, 0.5, 0.3945, 0.0, 0.499, 0.3945, 0.0, 0.4971, 0.3945, 0.0, 0.4971, 0.3945, 0.0, 0.4414, 0.3945, 0.0, 0.4316, 0.3906, 0.0, 0.4277, 0.3809, 0.0, 0.4277, 0.3809, 0.0, 0.4277, 0.3057, 0.0, 0.4316, 0.2959, 0.0, 0.4414, 0.292, 0.0, 0.4971, 0.292, 0.0, 0.4995, 0.292, 0.0, 0.502, 0.292, 0.0, 0.5415, 0.2759, 0.0, 0.5576, 0.2363, 0.0, 0.5576, 0.2358, 0.0, 0.5576, 0.2344, 0.0, 0.5576, 0.2344, 0.0, 0.542, 0.1963, 0.0, 0.5039, 0.1807, 0.0, 0.5, 0.1812, 0.0, 0.4971, 0.1816, 0.0, 0.4971, 0.1816, 0.0, 0.4453, 0.1968, 0.0, 0.4014, 0.2246, 0.0, 0.4023, 0.2246, 0.0, 0.3979, 0.2275, 0.0, 0.3926, 0.2285, 0.0, 0.3872, 0.2275, 0.0, 0.3828, 0.2246, 0.0, 0.3828, 0.2246, 0.0, 0.334, 0.165, 0.0, 0.3315, 0.1606, 0.0, 0.3301, 0.1553, 0.0, 0.3315, 0.1499, 0.0, 0.334, 0.1455, 0.0, 0.334, 0.1455, 0.0, 0.4077, 0.09766, 0.0, 0.4961, 0.0791, 0.0, 0.4961, 0.0791, 0.0, 0.6348, 0.1357, 0.0, 0.668, 0.2344, 0.0, 0.6548, 0.2964, 0.0, 0.6123, 0.3438, 0.0, 0.6538, 0.3892, 0.0, 0.6689, 0.4502, 0.0, 0.6689, 0.4517, 0.0, 0.6689, 0.4531, 0.0, 0.6689, 0.4531, 0.0])
_sp.bezier_points.foreach_set('handle_left', [0.6689, 0.4531, 0.0, 0.6579, 0.514, 0.0, 0.5674, 0.6084, 0.0, 0.4364, 0.6027, 0.0, 0.3568, 0.5641, 0.0, 0.3359, 0.5439, 0.0, 0.3337, 0.5412, 0.0, 0.332, 0.5361, 0.0, 0.3324, 0.5304, 0.0, 0.3346, 0.5257, 0.0, 0.3359, 0.5244, 0.0, 0.3685, 0.486, 0.0, 0.3867, 0.4644, 0.0, 0.3926, 0.4619, 0.0, 0.3983, 0.4622, 0.0, 0.403, 0.4645, 0.0, 0.4043, 0.4658, 0.0, 0.4307, 0.485, 0.0, 0.4788, 0.5039, 0.0, 0.4971, 0.5059, 0.0, 0.4985, 0.506, 0.0, 0.5013, 0.5068, 0.0, 0.5298, 0.5016, 0.0, 0.557, 0.4681, 0.0, 0.5576, 0.4531, 0.0, 0.5576, 0.453, 0.0, 0.5576, 0.4521, 0.0, 0.5521, 0.423, 0.0, 0.5163, 0.3945, 0.0, 0.4997, 0.3945, 0.0, 0.4977, 0.3945, 0.0, 0.4971, 0.3945, 0.0, 0.46, 0.3945, 0.0, 0.4342, 0.3932, 0.0, 0.4277, 0.3848, 0.0, 0.4277, 0.3809, 0.0, 0.4277, 0.3307, 0.0, 0.429, 0.2985, 0.0, 0.4375, 0.292, 0.0, 0.4785, 0.292, 0.0, 0.4985, 0.292, 0.0, 0.5013, 0.292, 0.0, 0.5308, 0.2866, 0.0, 0.5576, 0.252, 0.0, 0.5576, 0.2362, 0.0, 0.5576, 0.235, 0.0, 0.5576, 0.2344, 0.0, 0.5524, 0.2067, 0.0, 0.5189, 0.1807, 0.0, 0.5013, 0.1808, 0.0, 0.4977, 0.1816, 0.0, 0.4971, 0.1816, 0.0, 0.4616, 0.1893, 0.0, 0.4144, 0.2135, 0.0, 0.402, 0.2246, 0.0, 0.3996, 0.2269, 0.0, 0.3945, 0.2285, 0.0, 0.3888, 0.2282, 0.0, 0.3841, 0.2259, 0.0, 0.3828, 0.2246, 0.0, 0.3503, 0.1849, 0.0, 0.3325, 0.1623, 0.0, 0.3301, 0.1572, 0.0, 0.3306, 0.1515, 0.0, 0.3333, 0.1468, 0.0, 0.334, 0.1455, 0.0, 0.38, 0.1094, 0.0, 0.4648, 0.07975, 0.0, 0.4961, 0.0791, 0.0, 0.6126, 0.09798, 0.0, 0.668, 0.2064, 0.0, 0.6636, 0.2739, 0.0, 0.6318, 0.3346, 0.0, 0.6437, 0.3706, 0.0, 0.6689, 0.4281, 0.0, 0.6689, 0.4513, 0.0, 0.6689, 0.4525, 0.0, 0.6689, 0.4531, 0.0])
_sp.bezier_points.foreach_set('handle_right', [0.6689, 0.4811, 0.0, 0.6136, 0.5895, 0.0, 0.4658, 0.6084, 0.0, 0.381, 0.5799, 0.0, 0.3359, 0.5439, 0.0, 0.3346, 0.5426, 0.0, 0.3324, 0.5379, 0.0, 0.332, 0.5322, 0.0, 0.3337, 0.5272, 0.0, 0.3359, 0.5244, 0.0, 0.3522, 0.5052, 0.0, 0.3854, 0.4655, 0.0, 0.3906, 0.4624, 0.0, 0.3965, 0.4619, 0.0, 0.4015, 0.4635, 0.0, 0.4043, 0.4658, 0.0, 0.4167, 0.4762, 0.0, 0.4619, 0.4993, 0.0, 0.4971, 0.5059, 0.0, 0.4977, 0.5059, 0.0, 0.5005, 0.5067, 0.0, 0.5169, 0.5068, 0.0, 0.5513, 0.4808, 0.0, 0.5576, 0.4531, 0.0, 0.5576, 0.4531, 0.0, 0.5576, 0.4523, 0.0, 0.5576, 0.4365, 0.0, 0.5299, 0.4002, 0.0, 0.5, 0.3945, 0.0, 0.4984, 0.3945, 0.0, 0.4971, 0.3945, 0.0, 0.4785, 0.3945, 0.0, 0.4375, 0.3945, 0.0, 0.429, 0.388, 0.0, 0.4277, 0.3809, 0.0, 0.4277, 0.3558, 0.0, 0.4277, 0.3018, 0.0, 0.4342, 0.2933, 0.0, 0.46, 0.292, 0.0, 0.4977, 0.292, 0.0, 0.5005, 0.292, 0.0, 0.5176, 0.292, 0.0, 0.5522, 0.2651, 0.0, 0.5576, 0.2363, 0.0, 0.5576, 0.2355, 0.0, 0.5576, 0.2344, 0.0, 0.5576, 0.2194, 0.0, 0.5316, 0.1859, 0.0, 0.5026, 0.1807, 0.0, 0.4987, 0.1815, 0.0, 0.4971, 0.1816, 0.0, 0.4788, 0.1842, 0.0, 0.429, 0.2043, 0.0, 0.4017, 0.2246, 0.0, 0.401, 0.2259, 0.0, 0.3963, 0.2282, 0.0, 0.3906, 0.2285, 0.0, 0.3856, 0.2269, 0.0, 0.3828, 0.2246, 0.0, 0.3665, 0.2048, 0.0, 0.3333, 0.1637, 0.0, 0.3306, 0.159, 0.0, 0.3301, 0.1533, 0.0, 0.3325, 0.1483, 0.0, 0.334, 0.1455, 0.0, 0.3555, 0.1253, 0.0, 0.4354, 0.08594, 0.0, 0.4961, 0.0791, 0.0, 0.5664, 0.0791, 0.0, 0.6569, 0.1735, 0.0, 0.668, 0.2533, 0.0, 0.646, 0.3188, 0.0, 0.6299, 0.3555, 0.0, 0.6639, 0.4077, 0.0, 0.6689, 0.4508, 0.0, 0.6689, 0.452, 0.0, 0.6689, 0.4531, 0.0, 0.6689, 0.4531, 0.0])
for _p, _l, _r in zip(_sp.bezier_points, ['VECTOR', 'ALIGNED', 'ALIGNED', 'ALIGNED', 'FREE', 'VECTOR', 'ALIGNED', 'ALIGNED', 'ALIGNED', 'FREE', 'VECTOR', 'VECTOR', 'ALIGNED', 'ALIGNED', 'ALIGNED', 'FREE', 'VECTOR', 'ALIGNED', 'FREE', 'VECTOR', 'ALIGNED', 'ALIGNED', 'ALIGNED', 'FREE', 'VECTOR', 'ALIGNED', 'FREE', 'ALIGNED', 'FREE', 'ALIGNED', 'FREE', 'VECTOR', 'VECTOR', 'ALIGNED', 'FREE', 'VECTOR', 'VECTOR', 'ALIGNED', 'FREE', 'VECTOR', 'ALIGNED', 'ALIGNED', 'ALIGNED', 'FREE', 'ALIGNED', 'FREE', 'VECTOR', 'ALIGNED', 'ALIGNED', 'ALIGNED', 'FREE', 'VECTOR', 'ALIGNED', 'FREE', 'VECTOR', 'ALIGNED', 'ALIGNED', 'ALIGNED', 'FREE', 'VECTOR', 'VECTOR', 'ALIGNED', 'ALIGNED', 'ALIGNED', 'FREE', 'VECTOR', 'ALIGNED', 'FREE', 'VECTOR', 'ALIGNED', 'ALIGNED', 'ALIGNED', 'FREE', 'ALIGNED', 'ALIGNED', 'ALIGNED', 'FREE', 'VECTOR'], ['FREE', 'ALIGNED', 'ALIGNED', 'ALIGNED', 'VECTOR', 'FREE', 'ALIGNED', 'ALIGNED', 'ALIGNED', 'VECTOR', 'VECTOR', 'FREE', 'ALIGNED', 'ALIGNED', 'ALIGNED', 'VECTOR', 'FREE', 'ALIGNED', 'VECTOR', 'FREE', 'ALIGNED', 'ALIGNED', 'ALIGNED', 'VECTOR', 'FREE', 'ALIGNED', 'FREE', 'ALIGNED', 'FREE', 'ALIGNED', 'VECTOR', 'VECTOR', 'FREE', 'ALIGNED', 'VECTOR', 'VECTOR', 'FREE', 'ALIGNED', 'VECTOR', 'FREE', 'ALIGNED', 'ALIGNED', 'ALIGNED', 'FREE', 'ALIGNED', 'VECTOR', 'FREE', 'ALIGNED', 'ALIGNED', 'ALIGNED', 'VECTOR', 'FREE', 'ALIGNED', 'VECTOR', 'FREE', 'ALIGNED', 'ALIGNED', 'ALIGNED', 'VECTOR', 'VECTOR', 'FREE', 'ALIGNED', 'ALIGNED', 'ALIGNED', 'VECTOR', 'FREE', 'ALIGNED', 'VECTOR', 'FREE', 'ALIGNED', 'ALIGNED', 'ALIGNED', 'FREE', 'ALIGNED', 'ALIGNED', 'ALIGNED', 'VECTOR', 'VECTOR']): _p.handle_left_type = _l; _p.handle_right_type = _r
_sp.order_u = 0
_sp.order_v = 0
_sp.resolution_v = 0
_sp.use_cyclic_u = True
cu_e.fill_mode = 'BOTH'
cu_r = bpy.data.curves.new('r', 'CURVE')
cu_r.dimensions = '2D'
_sp = cu_r.splines.new('BEZIER'); _sp.bezier_points.add(44)
_sp.bezier_points.foreach_set('co', [0.6797, 0.29, 0.0, 0.6279, 0.29, 0.0, 0.6279, 0.5957, 0.0, 0.6235, 0.606, 0.0, 0.6133, 0.6104, 0.0, 0.6133, 0.6104, 0.0, 0.5479, 0.6104, 0.0, 0.5356, 0.6069, 0.0, 0.5264, 0.5986, 0.0, 0.5264, 0.5986, 0.0, 0.3145, 0.2598, 0.0, 0.3086, 0.248, 0.0, 0.3066, 0.2344, 0.0, 0.3066, 0.2344, 0.0, 0.3066, 0.2344, 0.0, 0.3066, 0.2344, 0.0, 0.3066, 0.1924, 0.0, 0.3105, 0.1826, 0.0, 0.3203, 0.1787, 0.0, 0.3203, 0.1787, 0.0, 0.5068, 0.1787, 0.0, 0.5068, 0.09473, 0.0, 0.5068, 0.09473, 0.0, 0.5068, 0.09473, 0.0, 0.5107, 0.08447, 0.0, 0.5205, 0.08008, 0.0, 0.5205, 0.08008, 0.0, 0.5205, 0.08008, 0.0, 0.6133, 0.08008, 0.0, 0.6133, 0.08008, 0.0, 0.6133, 0.08008, 0.0, 0.6235, 0.08447, 0.0, 0.6279, 0.09473, 0.0, 0.6279, 0.09473, 0.0, 0.6279, 0.09473, 0.0, 0.6279, 0.09473, 0.0, 0.6279, 0.1787, 0.0, 0.6797, 0.1787, 0.0, 0.6895, 0.1826, 0.0, 0.6934, 0.1924, 0.0, 0.6934, 0.1924, 0.0, 0.6934, 0.2764, 0.0, 0.6895, 0.2861, 0.0, 0.6797, 0.29, 0.0, 0.6797, 0.29, 0.0])
_sp.bezier_points.foreach_set('handle_left', [0.6797, 0.29, 0.0, 0.6452, 0.29, 0.0, 0.6279, 0.4938, 0.0, 0.6265, 0.603, 0.0, 0.6172, 0.6104, 0.0, 0.6133, 0.6104, 0.0, 0.5697, 0.6104, 0.0, 0.5392, 0.6092, 0.0, 0.529, 0.6019, 0.0, 0.5264, 0.5986, 0.0, 0.3851, 0.3727, 0.0, 0.3099, 0.2526, 0.0, 0.3066, 0.2389, 0.0, 0.3066, 0.2344, 0.0, 0.3066, 0.2344, 0.0, 0.3066, 0.2344, 0.0, 0.3066, 0.2064, 0.0, 0.3079, 0.1852, 0.0, 0.3164, 0.1787, 0.0, 0.3203, 0.1787, 0.0, 0.4447, 0.1787, 0.0, 0.5068, 0.1227, 0.0, 0.5068, 0.09473, 0.0, 0.5068, 0.09473, 0.0, 0.5081, 0.0874, 0.0, 0.5166, 0.08008, 0.0, 0.5205, 0.08008, 0.0, 0.5205, 0.08008, 0.0, 0.5824, 0.08008, 0.0, 0.6133, 0.08008, 0.0, 0.6133, 0.08008, 0.0, 0.6206, 0.08154, 0.0, 0.6279, 0.09082, 0.0, 0.6279, 0.09473, 0.0, 0.6279, 0.09473, 0.0, 0.6279, 0.09473, 0.0, 0.6279, 0.1507, 0.0, 0.6624, 0.1787, 0.0, 0.6868, 0.18, 0.0, 0.6934, 0.1885, 0.0, 0.6934, 0.1924, 0.0, 0.6934, 0.2484, 0.0, 0.6921, 0.2835, 0.0, 0.6836, 0.29, 0.0, 0.6797, 0.29, 0.0])
_sp.bezier_points.foreach_set('handle_right', [0.6624, 0.29, 0.0, 0.6279, 0.3919, 0.0, 0.6279, 0.5996, 0.0, 0.6206, 0.6089, 0.0, 0.6133, 0.6104, 0.0, 0.5915, 0.6104, 0.0, 0.5433, 0.6104, 0.0, 0.5321, 0.6047, 0.0, 0.5264, 0.5986, 0.0, 0.4557, 0.4857, 0.0, 0.3118, 0.2565, 0.0, 0.3073, 0.2435, 0.0, 0.3066, 0.2344, 0.0, 0.3066, 0.2344, 0.0, 0.3066, 0.2344, 0.0, 0.3066, 0.2204, 0.0, 0.3066, 0.1885, 0.0, 0.3132, 0.18, 0.0, 0.3203, 0.1787, 0.0, 0.3825, 0.1787, 0.0, 0.5068, 0.1507, 0.0, 0.5068, 0.09473, 0.0, 0.5068, 0.09473, 0.0, 0.5068, 0.09082, 0.0, 0.5133, 0.08154, 0.0, 0.5205, 0.08008, 0.0, 0.5205, 0.08008, 0.0, 0.5514, 0.08008, 0.0, 0.6133, 0.08008, 0.0, 0.6133, 0.08008, 0.0, 0.6172, 0.08008, 0.0, 0.6265, 0.0874, 0.0, 0.6279, 0.09473, 0.0, 0.6279, 0.09473, 0.0, 0.6279, 0.09473, 0.0, 0.6279, 0.1227, 0.0, 0.6452, 0.1787, 0.0, 0.6836, 0.1787, 0.0, 0.6921, 0.1852, 0.0, 0.6934, 0.1924, 0.0, 0.6934, 0.2204, 0.0, 0.6934, 0.2803, 0.0, 0.6868, 0.2887, 0.0, 0.6797, 0.29, 0.0, 0.6797, 0.29, 0.0])
for _p, _l, _r in zip(_sp.bezier_points, ['VECTOR', 'VECTOR', 'VECTOR', 'ALIGNED', 'FREE', 'VECTOR', 'VECTOR', 'ALIGNED', 'FREE', 'VECTOR', 'VECTOR', 'ALIGNED', 'FREE', 'ALIGNED', 'FREE', 'VECTOR', 'VECTOR', 'ALIGNED', 'FREE', 'VECTOR', 'VECTOR', 'VECTOR', 'ALIGNED', 'FREE', 'ALIGNED', 'FREE', 'ALIGNED', 'FREE', 'VECTOR', 'ALIGNED', 'FREE', 'ALIGNED', 'FREE', 'ALIGNED', 'FREE', 'VECTOR', 'VECTOR', 'VECTOR', 'ALIGNED', 'FREE', 'VECTOR', 'VECTOR', 'ALIGNED', 'FREE', 'VECTOR'], ['VECTOR', 'VECTOR', 'FREE', 'ALIGNED', 'VECTOR', 'VECTOR', 'FREE', 'ALIGNED', 'VECTOR', 'VECTOR', 'FREE', 'ALIGNED', 'FREE', 'ALIGNED', 'VECTOR', 'VECTOR', 'FREE', 'ALIGNED', 'VECTOR', 'VECTOR', 'VECTOR', 'FREE', 'ALIGNED', 'FREE', 'ALIGNED', 'FREE', 'ALIGNED', 'VECTOR', 'FREE', 'ALIGNED', 'FREE', 'ALIGNED', 'FREE', 'ALIGNED', 'VECTOR', 'VECTOR', 'VECTOR', 'FREE', 'ALIGNED', 'VECTOR', 'VECTOR', 'FREE', 'ALIGNED', 'VECTOR', 'VECTOR']): _p.handle_left_type = _l; _p.handle_right_type = _r
_sp.order_u = 0
_sp.order_v = 0
_sp.resolution_v = 0
_sp.use_cyclic_u = True
_sp = cu_r.splines.new('BEZIER'); _sp.bezier_points.add(2)
_sp.bezier_points.foreach_set('co', [0.5068, 0.29, 0.0, 0.4512, 0.29, 0.0, 0.5068, 0.377, 0.0])
_sp.bezier_points.foreach_set('handle_left', [0.5068, 0.319, 0.0, 0.4697, 0.29, 0.0, 0.4883, 0.348, 0.0])
_sp.bezier_points.foreach_set('handle_right', [0.4883, 0.29, 0.0, 0.4697, 0.319, 0.0, 0.5068, 0.348, 0.0])
for _p, _l, _r in zip(_sp.bezier_points, ['VECTOR', 'VECTOR', 'VECTOR'], ['VECTOR', 'VECTOR', 'VECTOR']): _p.handle_left_type = _l; _p.handle_right_type = _r
_sp.order_u = 0
_sp.order_v = 0
_sp.resolution_v = 0
_sp.use_cyclic_u = True
cu_r.fill_mode = 'BOTH'
cu_t = bpy.data.curves.new('t', 'CURVE')
cu_t.dimensions = '2D'
_sp = cu_t.splines.new('BEZIER'); _sp.bezier_points.add(58)
_sp.bezier_points.foreach_set('co', [0.4922, 0.416, 0.0, 0.4805, 0.416, 0.0, 0.4805, 0.4844, 0.0, 0.6162, 0.4844, 0.0, 0.625, 0.4878, 0.0, 0.6289, 0.4971, 0.0, 0.6289, 0.4971, 0.0, 0.6289, 0.5684, 0.0, 0.625, 0.5771, 0.0, 0.6162, 0.5811, 0.0, 0.6162, 0.5811, 0.0, 0.3828, 0.5811, 0.0, 0.374, 0.5771, 0.0, 0.3701, 0.5684, 0.0, 0.3701, 0.5684, 0.0, 0.3701, 0.335, 0.0, 0.3745, 0.3257, 0.0, 0.3828, 0.3223, 0.0, 0.3828, 0.3223, 0.0, 0.3828, 0.3223, 0.0, 0.4922, 0.3223, 0.0, 0.4932, 0.3223, 0.0, 0.4951, 0.3223, 0.0, 0.5361, 0.3052, 0.0, 0.5527, 0.2646, 0.0, 0.5527, 0.2642, 0.0, 0.5527, 0.2627, 0.0, 0.5527, 0.2627, 0.0, 0.5527, 0.2627, 0.0, 0.5527, 0.2627, 0.0, 0.5356, 0.2212, 0.0, 0.4941, 0.2041, 0.0, 0.4937, 0.2041, 0.0, 0.4922, 0.2041, 0.0, 0.4932, 0.2041, 0.0, 0.4507, 0.2163, 0.0, 0.418, 0.2432, 0.0, 0.418, 0.2432, 0.0, 0.4136, 0.2461, 0.0, 0.4082, 0.2471, 0.0, 0.4043, 0.2466, 0.0, 0.4004, 0.2441, 0.0, 0.4004, 0.2441, 0.0, 0.3467, 0.1973, 0.0, 0.3438, 0.1929, 0.0, 0.3428, 0.1875, 0.0, 0.3438, 0.1826, 0.0, 0.3457, 0.1787, 0.0, 0.3457, 0.1787, 0.0, 0.4092, 0.127, 0.0, 0.4922, 0.1074, 0.0, 0.4922, 0.1074, 0.0, 0.4971, 0.1064, 0.0, 0.5029, 0.1064, 0.0, 0.6123, 0.1514, 0.0, 0.6572, 0.2598, 0.0, 0.6572, 0.2598, 0.0, 0.6245, 0.3618, 0.0, 0.4922, 0.416, 0.0])
_sp.bezier_points.foreach_set('handle_left', [0.4922, 0.416, 0.0, 0.4844, 0.416, 0.0, 0.4805, 0.4616, 0.0, 0.571, 0.4844, 0.0, 0.6224, 0.4855, 0.0, 0.6289, 0.4932, 0.0, 0.6289, 0.4971, 0.0, 0.6289, 0.5446, 0.0, 0.6276, 0.5745, 0.0, 0.6195, 0.5811, 0.0, 0.6162, 0.5811, 0.0, 0.4606, 0.5811, 0.0, 0.3766, 0.5798, 0.0, 0.3701, 0.5716, 0.0, 0.3701, 0.5684, 0.0, 0.3701, 0.4128, 0.0, 0.3722, 0.328, 0.0, 0.3796, 0.3223, 0.0, 0.3828, 0.3223, 0.0, 0.3828, 0.3223, 0.0, 0.4557, 0.3223, 0.0, 0.4925, 0.3223, 0.0, 0.4945, 0.3223, 0.0, 0.5251, 0.3166, 0.0, 0.5527, 0.2803, 0.0, 0.5527, 0.2645, 0.0, 0.5527, 0.2633, 0.0, 0.5527, 0.2627, 0.0, 0.5527, 0.2627, 0.0, 0.5527, 0.2627, 0.0, 0.547, 0.2326, 0.0, 0.5104, 0.2041, 0.0, 0.494, 0.2041, 0.0, 0.4928, 0.2041, 0.0, 0.4928, 0.2041, 0.0, 0.4634, 0.2095, 0.0, 0.4271, 0.2321, 0.0, 0.418, 0.2432, 0.0, 0.4152, 0.2454, 0.0, 0.4102, 0.2471, 0.0, 0.4056, 0.2469, 0.0, 0.4017, 0.2454, 0.0, 0.4004, 0.2441, 0.0, 0.3646, 0.2129, 0.0, 0.3444, 0.1945, 0.0, 0.3428, 0.1895, 0.0, 0.3431, 0.1839, 0.0, 0.3451, 0.18, 0.0, 0.3457, 0.1787, 0.0, 0.3838, 0.14, 0.0, 0.4622, 0.1074, 0.0, 0.4922, 0.1074, 0.0, 0.4951, 0.1064, 0.0, 0.501, 0.1064, 0.0, 0.5824, 0.1214, 0.0, 0.6572, 0.2174, 0.0, 0.6572, 0.2598, 0.0, 0.6463, 0.3257, 0.0, 0.5586, 0.416, 0.0])
_sp.bezier_points.foreach_set('handle_right', [0.4883, 0.416, 0.0, 0.4805, 0.4388, 0.0, 0.5257, 0.4844, 0.0, 0.6195, 0.4844, 0.0, 0.6276, 0.4901, 0.0, 0.6289, 0.4971, 0.0, 0.6289, 0.5208, 0.0, 0.6289, 0.5716, 0.0, 0.6224, 0.5798, 0.0, 0.6162, 0.5811, 0.0, 0.5384, 0.5811, 0.0, 0.3796, 0.5811, 0.0, 0.3714, 0.5745, 0.0, 0.3701, 0.5684, 0.0, 0.3701, 0.4906, 0.0, 0.3708, 0.3311, 0.0, 0.3768, 0.3234, 0.0, 0.3828, 0.3223, 0.0, 0.3828, 0.3223, 0.0, 0.4193, 0.3223, 0.0, 0.4922, 0.3223, 0.0, 0.4938, 0.3223, 0.0, 0.5114, 0.3223, 0.0, 0.5472, 0.2938, 0.0, 0.5527, 0.2646, 0.0, 0.5527, 0.2638, 0.0, 0.5527, 0.2627, 0.0, 0.5527, 0.2627, 0.0, 0.5527, 0.2627, 0.0, 0.5527, 0.2464, 0.0, 0.5243, 0.2098, 0.0, 0.4941, 0.2041, 0.0, 0.4933, 0.2041, 0.0, 0.4925, 0.2041, 0.0, 0.4775, 0.2054, 0.0, 0.438, 0.2231, 0.0, 0.418, 0.2432, 0.0, 0.4167, 0.2445, 0.0, 0.4119, 0.2467, 0.0, 0.4069, 0.2471, 0.0, 0.403, 0.2463, 0.0, 0.4004, 0.2441, 0.0, 0.3825, 0.2285, 0.0, 0.3454, 0.196, 0.0, 0.3431, 0.1912, 0.0, 0.3428, 0.1855, 0.0, 0.3444, 0.1813, 0.0, 0.3457, 0.1787, 0.0, 0.3626, 0.1572, 0.0, 0.4346, 0.1139, 0.0, 0.4922, 0.1074, 0.0, 0.4935, 0.1068, 0.0, 0.499, 0.1064, 0.0, 0.5459, 0.1064, 0.0, 0.6423, 0.1813, 0.0, 0.6572, 0.2598, 0.0, 0.6572, 0.2917, 0.0, 0.6027, 0.3979, 0.0, 0.4922, 0.416, 0.0])
for _p, _l, _r in zip(_sp.bezier_points, ['VECTOR', 'VECTOR', 'VECTOR', 'VECTOR', 'ALIGNED', 'FREE', 'VECTOR', 'VECTOR', 'ALIGNED', 'FREE', 'VECTOR', 'VECTOR', 'ALIGNED', 'FREE', 'VECTOR', 'VECTOR', 'ALIGNED', 'FREE', 'ALIGNED', 'FREE', 'VECTOR', 'ALIGNED', 'ALIGNED', 'ALIGNED', 'FREE', 'ALIGNED', 'FREE', 'VECTOR', 'ALIGNED', 'FREE', 'ALIGNED', 'FREE', 'ALIGNED', 'FREE', 'VECTOR', 'ALIGNED', 'FREE', 'VECTOR', 'ALIGNED', 'ALIGNED', 'ALIGNED', 'FREE', 'VECTOR', 'VECTOR', 'ALIGNED', 'ALIGNED', 'ALIGNED', 'FREE', 'VECTOR', 'ALIGNED', 'FREE', 'VECTOR', 'ALIGNED', 'ALIGNED', 'ALIGNED', 'FREE', 'VECTOR', 'ALIGNED', 'FREE'], ['VECTOR', 'VECTOR', 'VECTOR', 'FREE', 'ALIGNED', 'VECTOR', 'VECTOR', 'FREE', 'ALIGNED', 'VECTOR', 'VECTOR', 'FREE', 'ALIGNED', 'VECTOR', 'VECTOR', 'FREE', 'ALIGNED', 'FREE', 'ALIGNED', 'VECTOR', 'FREE', 'ALIGNED', 'ALIGNED', 'ALIGNED', 'FREE', 'ALIGNED', 'VECTOR', 'FREE', 'ALIGNED', 'FREE', 'ALIGNED', 'FREE', 'ALIGNED', 'VECTOR', 'FREE', 'ALIGNED', 'VECTOR', 'FREE', 'ALIGNED', 'ALIGNED', 'ALIGNED', 'VECTOR', 'VECTOR', 'FREE', 'ALIGNED', 'ALIGNED', 'ALIGNED', 'VECTOR', 'FREE', 'ALIGNED', 'VECTOR', 'FREE', 'ALIGNED', 'ALIGNED', 'ALIGNED', 'VECTOR', 'FREE', 'ALIGNED', 'VECTOR']): _p.handle_left_type = _l; _p.handle_right_type = _r
_sp.order_u = 0
_sp.order_v = 0
_sp.resolution_v = 0
_sp.use_cyclic_u = True
_sp = cu_t.splines.new('BEZIER'); _sp.bezier_points.add(85)
_sp.bezier_points.foreach_set('co', [0.8418, 0.4785, 0.0, 0.8389, 0.4844, 0.0, 0.8369, 0.4902, 0.0, 0.8369, 0.4902, 0.0, 0.8369, 0.626, 0.0, 0.8208, 0.6641, 0.0, 0.7822, 0.6807, 0.0, 0.6465, 0.6807, 0.0, 0.6401, 0.6821, 0.0, 0.6348, 0.6855, 0.0, 0.6348, 0.6855, 0.0, 0.5391, 0.7822, 0.0, 0.521, 0.7939, 0.0, 0.5, 0.7979, 0.0, 0.4785, 0.7939, 0.0, 0.4609, 0.7822, 0.0, 0.4609, 0.7822, 0.0, 0.3652, 0.6865, 0.0, 0.3594, 0.6831, 0.0, 0.3535, 0.6807, 0.0, 0.3535, 0.6807, 0.0, 0.2178, 0.6807, 0.0, 0.2163, 0.6807, 0.0, 0.2158, 0.6807, 0.0, 0.1772, 0.665, 0.0, 0.1611, 0.627, 0.0, 0.1611, 0.6255, 0.0, 0.1611, 0.625, 0.0, 0.1611, 0.625, 0.0, 0.1611, 0.4893, 0.0, 0.1597, 0.4824, 0.0, 0.1562, 0.4766, 0.0, 0.1562, 0.4775, 0.0, 0.06152, 0.3828, 0.0, 0.04932, 0.3652, 0.0, 0.04492, 0.3438, 0.0, 0.04932, 0.3223, 0.0, 0.06152, 0.3047, 0.0, 0.06152, 0.3047, 0.0, 0.1572, 0.209, 0.0, 0.1606, 0.2041, 0.0, 0.1631, 0.1973, 0.0, 0.1631, 0.1973, 0.0, 0.1631, 0.06152, 0.0, 0.1631, 0.06055, 0.0, 0.1631, 0.05957, 0.0, 0.1787, 0.021, 0.0, 0.2168, 0.004883, 0.0, 0.2183, 0.004883, 0.0, 0.2188, 0.004883, 0.0, 0.2188, 0.004883, 0.0, 0.3545, 0.004883, 0.0, 0.3613, 0.003418, 0.0, 0.3672, 0.0, 0.0, 0.3672, 0.0, 0.0, 0.4629, -0.0957, 0.0, 0.4805, -0.1074, 0.0, 0.502, -0.1113, 0.0, 0.5229, -0.1074, 0.0, 0.54, -0.0957, 0.0, 0.54, -0.0957, 0.0, 0.6357, 0.0, 0.0, 0.6416, 0.003418, 0.0, 0.6484, 0.004883, 0.0, 0.6484, 0.004883, 0.0, 0.7822, 0.004883, 0.0, 0.7832, 0.004883, 0.0, 0.7832, 0.004883, 0.0, 0.8042, 0.009277, 0.0, 0.8213, 0.02148, 0.0, 0.8213, 0.02148, 0.0, 0.833, 0.03809, 0.0, 0.8369, 0.05957, 0.0, 0.8369, 0.05957, 0.0, 0.8369, 0.06055, 0.0, 0.8369, 0.06055, 0.0, 0.8369, 0.1973, 0.0, 0.8394, 0.2036, 0.0, 0.8428, 0.209, 0.0, 0.8428, 0.209, 0.0, 0.9385, 0.3047, 0.0, 0.9507, 0.3223, 0.0, 0.9551, 0.3438, 0.0, 0.9507, 0.3652, 0.0, 0.9385, 0.3828, 0.0, 0.9385, 0.3828, 0.0])
_sp.bezier_points.foreach_set('handle_left', [0.874, 0.4466, 0.0, 0.8395, 0.4824, 0.0, 0.8376, 0.4883, 0.0, 0.8369, 0.4902, 0.0, 0.8369, 0.5807, 0.0, 0.8315, 0.6536, 0.0, 0.7972, 0.68, 0.0, 0.6917, 0.6807, 0.0, 0.6424, 0.6812, 0.0, 0.6361, 0.6842, 0.0, 0.6348, 0.6855, 0.0, 0.571, 0.75, 0.0, 0.5278, 0.7913, 0.0, 0.5072, 0.7979, 0.0, 0.485, 0.7965, 0.0, 0.4661, 0.7874, 0.0, 0.4609, 0.7822, 0.0, 0.3971, 0.7184, 0.0, 0.3613, 0.6841, 0.0, 0.3555, 0.6813, 0.0, 0.3535, 0.6807, 0.0, 0.263, 0.6807, 0.0, 0.2166, 0.6807, 0.0, 0.2158, 0.6807, 0.0, 0.188, 0.6755, 0.0, 0.1611, 0.6419, 0.0, 0.1611, 0.6258, 0.0, 0.1611, 0.625, 0.0, 0.1611, 0.625, 0.0, 0.1611, 0.5345, 0.0, 0.1606, 0.4844, 0.0, 0.1576, 0.4785, 0.0, 0.1562, 0.4772, 0.0, 0.0931, 0.4144, 0.0, 0.05225, 0.3717, 0.0, 0.04492, 0.3516, 0.0, 0.04639, 0.3288, 0.0, 0.05632, 0.3099, 0.0, 0.06152, 0.3047, 0.0, 0.1253, 0.2409, 0.0, 0.1597, 0.2061, 0.0, 0.1624, 0.1999, 0.0, 0.1631, 0.1973, 0.0, 0.1631, 0.1068, 0.0, 0.1631, 0.06055, 0.0, 0.1631, 0.06022, 0.0, 0.1683, 0.03174, 0.0, 0.2018, 0.004883, 0.0, 0.2179, 0.004883, 0.0, 0.2188, 0.004883, 0.0, 0.2188, 0.004883, 0.0, 0.3092, 0.004883, 0.0, 0.3594, 0.004395, 0.0, 0.3652, 0.001302, 0.0, 0.3672, 0.0, 0.0, 0.431, -0.0638, 0.0, 0.474, -0.1048, 0.0, 0.4941, -0.1113, 0.0, 0.5161, -0.11, 0.0, 0.5355, -0.1009, 0.0, 0.54, -0.0957, 0.0, 0.6038, -0.0319, 0.0, 0.6396, 0.002441, 0.0, 0.6458, 0.004883, 0.0, 0.6484, 0.004883, 0.0, 0.7376, 0.004883, 0.0, 0.7832, 0.004883, 0.0, 0.7832, 0.004883, 0.0, 0.7974, 0.006348, 0.0, 0.8167, 0.01628, 0.0, 0.8213, 0.02148, 0.0, 0.8304, 0.03158, 0.0, 0.8369, 0.05176, 0.0, 0.8369, 0.05957, 0.0, 0.8369, 0.0599, 0.0, 0.8369, 0.06055, 0.0, 0.8369, 0.1517, 0.0, 0.8384, 0.2013, 0.0, 0.8415, 0.2077, 0.0, 0.8428, 0.209, 0.0, 0.9066, 0.2728, 0.0, 0.9478, 0.3158, 0.0, 0.9551, 0.3359, 0.0, 0.9536, 0.3587, 0.0, 0.9437, 0.3776, 0.0, 0.9385, 0.3828, 0.0])
_sp.bezier_points.foreach_set('handle_right', [0.8405, 0.4805, 0.0, 0.8382, 0.4863, 0.0, 0.8369, 0.4902, 0.0, 0.8369, 0.5355, 0.0, 0.8369, 0.641, 0.0, 0.8101, 0.6745, 0.0, 0.737, 0.6807, 0.0, 0.6445, 0.6807, 0.0, 0.6379, 0.6831, 0.0, 0.6348, 0.6855, 0.0, 0.6029, 0.7178, 0.0, 0.5339, 0.7874, 0.0, 0.5142, 0.7965, 0.0, 0.4922, 0.7979, 0.0, 0.472, 0.7913, 0.0, 0.4609, 0.7822, 0.0, 0.429, 0.7503, 0.0, 0.3633, 0.6852, 0.0, 0.3574, 0.6821, 0.0, 0.3535, 0.6807, 0.0, 0.3083, 0.6807, 0.0, 0.2171, 0.6807, 0.0, 0.216, 0.6807, 0.0, 0.2008, 0.6807, 0.0, 0.1665, 0.6546, 0.0, 0.1611, 0.6263, 0.0, 0.1611, 0.6252, 0.0, 0.1611, 0.625, 0.0, 0.1611, 0.5798, 0.0, 0.1611, 0.4867, 0.0, 0.1587, 0.4805, 0.0, 0.1562, 0.4769, 0.0, 0.1247, 0.446, 0.0, 0.05632, 0.3776, 0.0, 0.04639, 0.3587, 0.0, 0.04492, 0.3359, 0.0, 0.05225, 0.3158, 0.0, 0.06152, 0.3047, 0.0, 0.09342, 0.2728, 0.0, 0.1585, 0.2077, 0.0, 0.1616, 0.2021, 0.0, 0.1631, 0.1973, 0.0, 0.1631, 0.152, 0.0, 0.1631, 0.06087, 0.0, 0.1631, 0.06055, 0.0, 0.1631, 0.0446, 0.0, 0.1891, 0.01025, 0.0, 0.2174, 0.004883, 0.0, 0.2186, 0.004883, 0.0, 0.2188, 0.004883, 0.0, 0.264, 0.004883, 0.0, 0.3571, 0.004883, 0.0, 0.3633, 0.002441, 0.0, 0.3672, 0.0, 0.0, 0.3991, -0.0319, 0.0, 0.4681, -0.1009, 0.0, 0.487, -0.11, 0.0, 0.5091, -0.1113, 0.0, 0.5298, -0.1048, 0.0, 0.54, -0.0957, 0.0, 0.5719, -0.0638, 0.0, 0.6377, 0.001302, 0.0, 0.6436, 0.004395, 0.0, 0.6484, 0.004883, 0.0, 0.693, 0.004883, 0.0, 0.7829, 0.004883, 0.0, 0.7832, 0.004883, 0.0, 0.7904, 0.004883, 0.0, 0.811, 0.01221, 0.0, 0.8213, 0.02148, 0.0, 0.8265, 0.02604, 0.0, 0.8356, 0.0446, 0.0, 0.8369, 0.05957, 0.0, 0.8369, 0.05957, 0.0, 0.8369, 0.06055, 0.0, 0.8369, 0.1061, 0.0, 0.8376, 0.1992, 0.0, 0.8403, 0.2059, 0.0, 0.8428, 0.209, 0.0, 0.8747, 0.2409, 0.0, 0.9437, 0.3099, 0.0, 0.9536, 0.3288, 0.0, 0.9551, 0.3516, 0.0, 0.9478, 0.3717, 0.0, 0.9385, 0.3828, 0.0, 0.9062, 0.4147, 0.0])
for _p, _l, _r in zip(_sp.bezier_points, ['VECTOR', 'ALIGNED', 'FREE', 'VECTOR', 'VECTOR', 'ALIGNED', 'FREE', 'VECTOR', 'ALIGNED', 'FREE', 'VECTOR', 'VECTOR', 'ALIGNED', 'ALIGNED', 'ALIGNED', 'FREE', 'VECTOR', 'VECTOR', 'ALIGNED', 'FREE', 'VECTOR', 'VECTOR', 'ALIGNED', 'FREE', 'ALIGNED', 'ALIGNED', 'ALIGNED', 'FREE', 'VECTOR', 'VECTOR', 'ALIGNED', 'FREE', 'VECTOR', 'VECTOR', 'ALIGNED', 'ALIGNED', 'ALIGNED', 'FREE', 'VECTOR', 'VECTOR', 'ALIGNED', 'FREE', 'VECTOR', 'VECTOR', 'ALIGNED', 'ALIGNED', 'ALIGNED', 'ALIGNED', 'ALIGNED', 'FREE', 'VECTOR', 'VECTOR', 'ALIGNED', 'FREE', 'VECTOR', 'VECTOR', 'ALIGNED', 'ALIGNED', 'ALIGNED', 'FREE', 'VECTOR', 'VECTOR', 'ALIGNED', 'FREE', 'VECTOR', 'VECTOR', 'ALIGNED', 'FREE', 'ALIGNED', 'FREE', 'VECTOR', 'ALIGNED', 'FREE', 'ALIGNED', 'FREE', 'VECTOR', 'VECTOR', 'ALIGNED', 'FREE', 'VECTOR', 'VECTOR', 'ALIGNED', 'ALIGNED', 'ALIGNED', 'FREE', 'VECTOR'], ['FREE', 'ALIGNED', 'VECTOR', 'VECTOR', 'FREE', 'ALIGNED', 'VECTOR', 'FREE', 'ALIGNED', 'VECTOR', 'VECTOR', 'FREE', 'ALIGNED', 'ALIGNED', 'ALIGNED', 'VECTOR', 'VECTOR', 'FREE', 'ALIGNED', 'VECTOR', 'VECTOR', 'FREE', 'ALIGNED', 'FREE', 'ALIGNED', 'ALIGNED', 'ALIGNED', 'VECTOR', 'VECTOR', 'FREE', 'ALIGNED', 'VECTOR', 'VECTOR', 'FREE', 'ALIGNED', 'ALIGNED', 'ALIGNED', 'VECTOR', 'VECTOR', 'FREE', 'ALIGNED', 'VECTOR', 'VECTOR', 'FREE', 'ALIGNED', 'ALIGNED', 'ALIGNED', 'ALIGNED', 'ALIGNED', 'VECTOR', 'VECTOR', 'FREE', 'ALIGNED', 'VECTOR', 'VECTOR', 'FREE', 'ALIGNED', 'ALIGNED', 'ALIGNED', 'VECTOR', 'VECTOR', 'FREE', 'ALIGNED', 'VECTOR', 'VECTOR', 'FREE', 'ALIGNED', 'FREE', 'ALIGNED', 'VECTOR', 'FREE', 'ALIGNED', 'FREE', 'ALIGNED', 'VECTOR', 'VECTOR', 'FREE', 'ALIGNED', 'VECTOR', 'VECTOR', 'FREE', 'ALIGNED', 'ALIGNED', 'ALIGNED', 'VECTOR', 'VECTOR']): _p.handle_left_type = _l; _p.handle_right_type = _r
_sp.order_u = 0
_sp.order_v = 0
_sp.resolution_v = 0
_sp.use_cyclic_u = True
_sp = cu_t.splines.new('BEZIER'); _sp.bezier_points.add(39)
_sp.bezier_points.foreach_set('co', [0.7949, 0.2568, 0.0, 0.7769, 0.23, 0.0, 0.7695, 0.1973, 0.0, 0.7695, 0.1973, 0.0, 0.7695, 0.07422, 0.0, 0.6465, 0.07422, 0.0, 0.6133, 0.06689, 0.0, 0.5859, 0.04883, 0.0, 0.5859, 0.04883, 0.0, 0.5, -0.03809, 0.0, 0.4131, 0.04883, 0.0, 0.3857, 0.06689, 0.0, 0.3535, 0.07422, 0.0, 0.3525, 0.07422, 0.0, 0.2295, 0.07422, 0.0, 0.2295, 0.1973, 0.0, 0.2227, 0.23, 0.0, 0.2051, 0.2568, 0.0, 0.2051, 0.2568, 0.0, 0.1182, 0.3438, 0.0, 0.2051, 0.4307, 0.0, 0.2231, 0.458, 0.0, 0.2305, 0.4912, 0.0, 0.2305, 0.4912, 0.0, 0.2305, 0.6143, 0.0, 0.3535, 0.6143, 0.0, 0.3862, 0.6211, 0.0, 0.4131, 0.6387, 0.0, 0.4131, 0.6387, 0.0, 0.5, 0.7256, 0.0, 0.5869, 0.6387, 0.0, 0.6138, 0.6206, 0.0, 0.6465, 0.6133, 0.0, 0.6465, 0.6133, 0.0, 0.7695, 0.6133, 0.0, 0.7695, 0.4902, 0.0, 0.7769, 0.4575, 0.0, 0.7949, 0.4307, 0.0, 0.7949, 0.4307, 0.0, 0.8818, 0.3438, 0.0])
_sp.bezier_points.foreach_set('handle_left', [0.8239, 0.2858, 0.0, 0.7811, 0.2401, 0.0, 0.7702, 0.209, 0.0, 0.7695, 0.1973, 0.0, 0.7695, 0.1152, 0.0, 0.6875, 0.07422, 0.0, 0.6237, 0.07113, 0.0, 0.5938, 0.05664, 0.0, 0.5859, 0.04883, 0.0, 0.5286, -0.009115, 0.0, 0.4421, 0.01986, 0.0, 0.3962, 0.06266, 0.0, 0.3646, 0.07357, 0.0, 0.3529, 0.07422, 0.0, 0.2705, 0.07422, 0.0, 0.2295, 0.1562, 0.0, 0.2272, 0.2199, 0.0, 0.2122, 0.249, 0.0, 0.2051, 0.2568, 0.0, 0.1471, 0.3148, 0.0, 0.1761, 0.4017, 0.0, 0.2189, 0.4476, 0.0, 0.2298, 0.4795, 0.0, 0.2305, 0.4912, 0.0, 0.2305, 0.5732, 0.0, 0.3125, 0.6143, 0.0, 0.3761, 0.6165, 0.0, 0.4053, 0.6315, 0.0, 0.4131, 0.6387, 0.0, 0.471, 0.6966, 0.0, 0.5579, 0.6676, 0.0, 0.6037, 0.6248, 0.0, 0.6348, 0.6139, 0.0, 0.6465, 0.6133, 0.0, 0.7285, 0.6133, 0.0, 0.7695, 0.5312, 0.0, 0.7726, 0.4676, 0.0, 0.7871, 0.4385, 0.0, 0.7949, 0.4307, 0.0, 0.8529, 0.3727, 0.0])
_sp.bezier_points.foreach_set('handle_right', [0.7871, 0.249, 0.0, 0.7726, 0.2199, 0.0, 0.7695, 0.1973, 0.0, 0.7695, 0.1562, 0.0, 0.7285, 0.07422, 0.0, 0.6348, 0.07357, 0.0, 0.6029, 0.06266, 0.0, 0.5859, 0.04883, 0.0, 0.5573, 0.01986, 0.0, 0.471, -0.009115, 0.0, 0.4053, 0.05664, 0.0, 0.3753, 0.07113, 0.0, 0.3532, 0.07422, 0.0, 0.3115, 0.07422, 0.0, 0.2295, 0.1152, 0.0, 0.2295, 0.209, 0.0, 0.2181, 0.2401, 0.0, 0.2051, 0.2568, 0.0, 0.1761, 0.2858, 0.0, 0.1471, 0.3727, 0.0, 0.2129, 0.4385, 0.0, 0.2274, 0.4684, 0.0, 0.2305, 0.4912, 0.0, 0.2305, 0.5322, 0.0, 0.2715, 0.6143, 0.0, 0.3652, 0.6143, 0.0, 0.3963, 0.6257, 0.0, 0.4131, 0.6387, 0.0, 0.4421, 0.6676, 0.0, 0.529, 0.6966, 0.0, 0.5947, 0.6309, 0.0, 0.6239, 0.6164, 0.0, 0.6465, 0.6133, 0.0, 0.6875, 0.6133, 0.0, 0.7695, 0.5723, 0.0, 0.7702, 0.4785, 0.0, 0.7811, 0.4474, 0.0, 0.7949, 0.4307, 0.0, 0.8239, 0.4017, 0.0, 0.8529, 0.3148, 0.0])
for _p, _l, _r in zip(_sp.bezier_points, ['VECTOR', 'ALIGNED', 'FREE', 'VECTOR', 'VECTOR', 'VECTOR', 'ALIGNED', 'FREE', 'VECTOR', 'VECTOR', 'VECTOR', 'ALIGNED', 'FREE', 'VECTOR', 'VECTOR', 'VECTOR', 'ALIGNED', 'FREE', 'VECTOR', 'VECTOR', 'VECTOR', 'ALIGNED', 'FREE', 'VECTOR', 'VECTOR', 'VECTOR', 'ALIGNED', 'FREE', 'VECTOR', 'VECTOR', 'VECTOR', 'ALIGNED', 'FREE', 'VECTOR', 'VECTOR', 'VECTOR', 'ALIGNED', 'FREE', 'VECTOR', 'VECTOR'], ['FREE', 'ALIGNED', 'VECTOR', 'VECTOR', 'VECTOR', 'FREE', 'ALIGNED', 'VECTOR', 'VECTOR', 'VECTOR', 'FREE', 'ALIGNED', 'VECTOR', 'VECTOR', 'VECTOR', 'FREE', 'ALIGNED', 'VECTOR', 'VECTOR', 'VECTOR', 'FREE', 'ALIGNED', 'VECTOR', 'VECTOR', 'VECTOR', 'FREE', 'ALIGNED', 'VECTOR', 'VECTOR', 'VECTOR', 'FREE', 'ALIGNED', 'VECTOR', 'VECTOR', 'VECTOR', 'FREE', 'ALIGNED', 'VECTOR', 'VECTOR', 'VECTOR']): _p.handle_left_type = _l; _p.handle_right_type = _r
_sp.order_u = 0
_sp.order_v = 0
_sp.resolution_v = 0
_sp.use_cyclic_u = True
cu_t.fill_mode = 'BOTH'
cu_y = bpy.data.curves.new('y', 'CURVE')
cu_y.dimensions = '2D'
_sp = cu_y.splines.new('BEZIER'); _sp.bezier_points.add(85)
_sp.bezier_points.foreach_set('co', [0.8418, 0.4785, 0.0, 0.8389, 0.4844, 0.0, 0.8369, 0.4902, 0.0, 0.8369, 0.4902, 0.0, 0.8369, 0.626, 0.0, 0.8208, 0.6641, 0.0, 0.7822, 0.6807, 0.0, 0.6465, 0.6807, 0.0, 0.6401, 0.6821, 0.0, 0.6348, 0.6855, 0.0, 0.6348, 0.6855, 0.0, 0.5391, 0.7822, 0.0, 0.521, 0.7939, 0.0, 0.5, 0.7979, 0.0, 0.4785, 0.7939, 0.0, 0.4609, 0.7822, 0.0, 0.4609, 0.7822, 0.0, 0.3652, 0.6865, 0.0, 0.3594, 0.6831, 0.0, 0.3535, 0.6807, 0.0, 0.3535, 0.6807, 0.0, 0.2178, 0.6807, 0.0, 0.2163, 0.6807, 0.0, 0.2158, 0.6807, 0.0, 0.1772, 0.665, 0.0, 0.1611, 0.627, 0.0, 0.1611, 0.6255, 0.0, 0.1611, 0.625, 0.0, 0.1611, 0.625, 0.0, 0.1611, 0.4893, 0.0, 0.1597, 0.4824, 0.0, 0.1562, 0.4766, 0.0, 0.1562, 0.4775, 0.0, 0.06152, 0.3828, 0.0, 0.04932, 0.3652, 0.0, 0.04492, 0.3438, 0.0, 0.04932, 0.3223, 0.0, 0.06152, 0.3047, 0.0, 0.06152, 0.3047, 0.0, 0.1572, 0.209, 0.0, 0.1606, 0.2041, 0.0, 0.1631, 0.1973, 0.0, 0.1631, 0.1973, 0.0, 0.1631, 0.06152, 0.0, 0.1631, 0.06055, 0.0, 0.1631, 0.05957, 0.0, 0.1787, 0.021, 0.0, 0.2168, 0.004883, 0.0, 0.2183, 0.004883, 0.0, 0.2188, 0.004883, 0.0, 0.2188, 0.004883, 0.0, 0.3545, 0.004883, 0.0, 0.3613, 0.003418, 0.0, 0.3672, 0.0, 0.0, 0.3672, 0.0, 0.0, 0.4629, -0.0957, 0.0, 0.4805, -0.1074, 0.0, 0.502, -0.1113, 0.0, 0.5229, -0.1074, 0.0, 0.54, -0.0957, 0.0, 0.54, -0.0957, 0.0, 0.6357, 0.0, 0.0, 0.6416, 0.003418, 0.0, 0.6484, 0.004883, 0.0, 0.6484, 0.004883, 0.0, 0.7822, 0.004883, 0.0, 0.7832, 0.004883, 0.0, 0.7832, 0.004883, 0.0, 0.8042, 0.009277, 0.0, 0.8213, 0.02148, 0.0, 0.8213, 0.02148, 0.0, 0.833, 0.03809, 0.0, 0.8369, 0.05957, 0.0, 0.8369, 0.05957, 0.0, 0.8369, 0.06055, 0.0, 0.8369, 0.06055, 0.0, 0.8369, 0.1973, 0.0, 0.8394, 0.2036, 0.0, 0.8428, 0.209, 0.0, 0.8428, 0.209, 0.0, 0.9385, 0.3047, 0.0, 0.9507, 0.3223, 0.0, 0.9551, 0.3438, 0.0, 0.9507, 0.3652, 0.0, 0.9385, 0.3828, 0.0, 0.9385, 0.3828, 0.0])
_sp.bezier_points.foreach_set('handle_left', [0.874, 0.4466, 0.0, 0.8395, 0.4824, 0.0, 0.8376, 0.4883, 0.0, 0.8369, 0.4902, 0.0, 0.8369, 0.5807, 0.0, 0.8315, 0.6536, 0.0, 0.7972, 0.68, 0.0, 0.6917, 0.6807, 0.0, 0.6424, 0.6812, 0.0, 0.6361, 0.6842, 0.0, 0.6348, 0.6855, 0.0, 0.571, 0.75, 0.0, 0.5278, 0.7913, 0.0, 0.5072, 0.7979, 0.0, 0.485, 0.7965, 0.0, 0.4661, 0.7874, 0.0, 0.4609, 0.7822, 0.0, 0.3971, 0.7184, 0.0, 0.3613, 0.6841, 0.0, 0.3555, 0.6813, 0.0, 0.3535, 0.6807, 0.0, 0.263, 0.6807, 0.0, 0.2166, 0.6807, 0.0, 0.2158, 0.6807, 0.0, 0.188, 0.6755, 0.0, 0.1611, 0.6419, 0.0, 0.1611, 0.6258, 0.0, 0.1611, 0.625, 0.0, 0.1611, 0.625, 0.0, 0.1611, 0.5345, 0.0, 0.1606, 0.4844, 0.0, 0.1576, 0.4785, 0.0, 0.1562, 0.4772, 0.0, 0.0931, 0.4144, 0.0, 0.05225, 0.3717, 0.0, 0.04492, 0.3516, 0.0, 0.04639, 0.3288, 0.0, 0.05632, 0.3099, 0.0, 0.06152, 0.3047, 0.0, 0.1253, 0.2409, 0.0, 0.1597, 0.2061, 0.0, 0.1624, 0.1999, 0.0, 0.1631, 0.1973, 0.0, 0.1631, 0.1068, 0.0, 0.1631, 0.06055, 0.0, 0.1631, 0.06022, 0.0, 0.1683, 0.03174, 0.0, 0.2018, 0.004883, 0.0, 0.2179, 0.004883, 0.0, 0.2188, 0.004883, 0.0, 0.2188, 0.004883, 0.0, 0.3092, 0.004883, 0.0, 0.3594, 0.004395, 0.0, 0.3652, 0.001302, 0.0, 0.3672, 0.0, 0.0, 0.431, -0.0638, 0.0, 0.474, -0.1048, 0.0, 0.4941, -0.1113, 0.0, 0.5161, -0.11, 0.0, 0.5355, -0.1009, 0.0, 0.54, -0.0957, 0.0, 0.6038, -0.0319, 0.0, 0.6396, 0.002441, 0.0, 0.6458, 0.004883, 0.0, 0.6484, 0.004883, 0.0, 0.7376, 0.004883, 0.0, 0.7832, 0.004883, 0.0, 0.7832, 0.004883, 0.0, 0.7974, 0.006348, 0.0, 0.8167, 0.01628, 0.0, 0.8213, 0.02148, 0.0, 0.8304, 0.03158, 0.0, 0.8369, 0.05176, 0.0, 0.8369, 0.05957, 0.0, 0.8369, 0.0599, 0.0, 0.8369, 0.06055, 0.0, 0.8369, 0.1517, 0.0, 0.8384, 0.2013, 0.0, 0.8415, 0.2077, 0.0, 0.8428, 0.209, 0.0, 0.9066, 0.2728, 0.0, 0.9478, 0.3158, 0.0, 0.9551, 0.3359, 0.0, 0.9536, 0.3587, 0.0, 0.9437, 0.3776, 0.0, 0.9385, 0.3828, 0.0])
_sp.bezier_points.foreach_set('handle_right', [0.8405, 0.4805, 0.0, 0.8382, 0.4863, 0.0, 0.8369, 0.4902, 0.0, 0.8369, 0.5355, 0.0, 0.8369, 0.641, 0.0, 0.8101, 0.6745, 0.0, 0.737, 0.6807, 0.0, 0.6445, 0.6807, 0.0, 0.6379, 0.6831, 0.0, 0.6348, 0.6855, 0.0, 0.6029, 0.7178, 0.0, 0.5339, 0.7874, 0.0, 0.5142, 0.7965, 0.0, 0.4922, 0.7979, 0.0, 0.472, 0.7913, 0.0, 0.4609, 0.7822, 0.0, 0.429, 0.7503, 0.0, 0.3633, 0.6852, 0.0, 0.3574, 0.6821, 0.0, 0.3535, 0.6807, 0.0, 0.3083, 0.6807, 0.0, 0.2171, 0.6807, 0.0, 0.216, 0.6807, 0.0, 0.2008, 0.6807, 0.0, 0.1665, 0.6546, 0.0, 0.1611, 0.6263, 0.0, 0.1611, 0.6252, 0.0, 0.1611, 0.625, 0.0, 0.1611, 0.5798, 0.0, 0.1611, 0.4867, 0.0, 0.1587, 0.4805, 0.0, 0.1562, 0.4769, 0.0, 0.1247, 0.446, 0.0, 0.05632, 0.3776, 0.0, 0.04639, 0.3587, 0.0, 0.04492, 0.3359, 0.0, 0.05225, 0.3158, 0.0, 0.06152, 0.3047, 0.0, 0.09342, 0.2728, 0.0, 0.1585, 0.2077, 0.0, 0.1616, 0.2021, 0.0, 0.1631, 0.1973, 0.0, 0.1631, 0.152, 0.0, 0.1631, 0.06087, 0.0, 0.1631, 0.06055, 0.0, 0.1631, 0.0446, 0.0, 0.1891, 0.01025, 0.0, 0.2174, 0.004883, 0.0, 0.2186, 0.004883, 0.0, 0.2188, 0.004883, 0.0, 0.264, 0.004883, 0.0, 0.3571, 0.004883, 0.0, 0.3633, 0.002441, 0.0, 0.3672, 0.0, 0.0, 0.3991, -0.0319, 0.0, 0.4681, -0.1009, 0.0, 0.487, -0.11, 0.0, 0.5091, -0.1113, 0.0, 0.5298, -0.1048, 0.0, 0.54, -0.0957, 0.0, 0.5719, -0.0638, 0.0, 0.6377, 0.001302, 0.0, 0.6436, 0.004395, 0.0, 0.6484, 0.004883, 0.0, 0.693, 0.004883, 0.0, 0.7829, 0.004883, 0.0, 0.7832, 0.004883, 0.0, 0.7904, 0.004883, 0.0, 0.811, 0.01221, 0.0, 0.8213, 0.02148, 0.0, 0.8265, 0.02604, 0.0, 0.8356, 0.0446, 0.0, 0.8369, 0.05957, 0.0, 0.8369, 0.05957, 0.0, 0.8369, 0.06055, 0.0, 0.8369, 0.1061, 0.0, 0.8376, 0.1992, 0.0, 0.8403, 0.2059, 0.0, 0.8428, 0.209, 0.0, 0.8747, 0.2409, 0.0, 0.9437, 0.3099, 0.0, 0.9536, 0.3288, 0.0, 0.9551, 0.3516, 0.0, 0.9478, 0.3717, 0.0, 0.9385, 0.3828, 0.0, 0.9062, 0.4147, 0.0])
for _p, _l, _r in zip(_sp.bezier_points, ['VECTOR', 'ALIGNED', 'FREE', 'VECTOR', 'VECTOR', 'ALIGNED', 'FREE', 'VECTOR', 'ALIGNED', 'FREE', 'VECTOR', 'VECTOR', 'ALIGNED', 'ALIGNED', 'ALIGNED', 'FREE', 'VECTOR', 'VECTOR', 'ALIGNED', 'FREE', 'VECTOR', 'VECTOR', 'ALIGNED', 'FREE', 'ALIGNED', 'ALIGNED', 'ALIGNED', 'FREE', 'VECTOR', 'VECTOR', 'ALIGNED', 'FREE', 'VECTOR', 'VECTOR', 'ALIGNED', 'ALIGNED', 'ALIGNED', 'FREE', 'VECTOR', 'VECTOR', 'ALIGNED', 'FREE', 'VECTOR', 'VECTOR', 'ALIGNED', 'ALIGNED', 'ALIGNED', 'ALIGNED', 'ALIGNED', 'FREE', 'VECTOR', 'VECTOR', 'ALIGNED', 'FREE', 'VECTOR', 'VECTOR', 'ALIGNED', 'ALIGNED', 'ALIGNED', 'FREE', 'VECTOR', 'VECTOR', 'ALIGNED', 'FREE', 'VECTOR', 'VECTOR', 'ALIGNED', 'FREE', 'ALIGNED', 'FREE', 'VECTOR', 'ALIGNED', 'FREE', 'ALIGNED', 'FREE', 'VECTOR', 'VECTOR', 'ALIGNED', 'FREE', 'VECTOR', 'VECTOR', 'ALIGNED', 'ALIGNED', 'ALIGNED', 'FREE', 'VECTOR'], ['FREE', 'ALIGNED', 'VECTOR', 'VECTOR', 'FREE', 'ALIGNED', 'VECTOR', 'FREE', 'ALIGNED', 'VECTOR', 'VECTOR', 'FREE', 'ALIGNED', 'ALIGNED', 'ALIGNED', 'VECTOR', 'VECTOR', 'FREE', 'ALIGNED', 'VECTOR', 'VECTOR', 'FREE', 'ALIGNED', 'FREE', 'ALIGNED', 'ALIGNED', 'ALIGNED', 'VECTOR', 'VECTOR', 'FREE', 'ALIGNED', 'VECTOR', 'VECTOR', 'FREE', 'ALIGNED', 'ALIGNED', 'ALIGNED', 'VECTOR', 'VECTOR', 'FREE', 'ALIGNED', 'VECTOR', 'VECTOR', 'FREE', 'ALIGNED', 'ALIGNED', 'ALIGNED', 'ALIGNED', 'ALIGNED', 'VECTOR', 'VECTOR', 'FREE', 'ALIGNED', 'VECTOR', 'VECTOR', 'FREE', 'ALIGNED', 'ALIGNED', 'ALIGNED', 'VECTOR', 'VECTOR', 'FREE', 'ALIGNED', 'VECTOR', 'VECTOR', 'FREE', 'ALIGNED', 'FREE', 'ALIGNED', 'VECTOR', 'FREE', 'ALIGNED', 'FREE', 'ALIGNED', 'VECTOR', 'VECTOR', 'FREE', 'ALIGNED', 'VECTOR', 'VECTOR', 'FREE', 'ALIGNED', 'ALIGNED', 'ALIGNED', 'VECTOR', 'VECTOR']): _p.handle_left_type = _l; _p.handle_right_type = _r
_sp.order_u = 0
_sp.order_v = 0
_sp.resolution_v = 0
_sp.use_cyclic_u = True
_sp = cu_y.splines.new('BEZIER'); _sp.bezier_points.add(39)
_sp.bezier_points.foreach_set('co', [0.7949, 0.2568, 0.0, 0.7769, 0.23, 0.0, 0.7695, 0.1973, 0.0, 0.7695, 0.1973, 0.0, 0.7695, 0.07422, 0.0, 0.6465, 0.07422, 0.0, 0.6133, 0.06689, 0.0, 0.5859, 0.04883, 0.0, 0.5859, 0.04883, 0.0, 0.5, -0.03809, 0.0, 0.4131, 0.04883, 0.0, 0.3857, 0.06689, 0.0, 0.3535, 0.07422, 0.0, 0.3525, 0.07422, 0.0, 0.2295, 0.07422, 0.0, 0.2295, 0.1973, 0.0, 0.2227, 0.23, 0.0, 0.2051, 0.2568, 0.0, 0.2051, 0.2568, 0.0, 0.1182, 0.3438, 0.0, 0.2051, 0.4307, 0.0, 0.2231, 0.458, 0.0, 0.2305, 0.4912, 0.0, 0.2305, 0.4912, 0.0, 0.2305, 0.6143, 0.0, 0.3535, 0.6143, 0.0, 0.3862, 0.6211, 0.0, 0.4131, 0.6387, 0.0, 0.4131, 0.6387, 0.0, 0.5, 0.7256, 0.0, 0.5869, 0.6387, 0.0, 0.6138, 0.6206, 0.0, 0.6465, 0.6133, 0.0, 0.6465, 0.6133, 0.0, 0.7695, 0.6133, 0.0, 0.7695, 0.4902, 0.0, 0.7769, 0.4575, 0.0, 0.7949, 0.4307, 0.0, 0.7949, 0.4307, 0.0, 0.8818, 0.3438, 0.0])
_sp.bezier_points.foreach_set('handle_left', [0.8239, 0.2858, 0.0, 0.7811, 0.2401, 0.0, 0.7702, 0.209, 0.0, 0.7695, 0.1973, 0.0, 0.7695, 0.1152, 0.0, 0.6875, 0.07422, 0.0, 0.6237, 0.07113, 0.0, 0.5938, 0.05664, 0.0, 0.5859, 0.04883, 0.0, 0.5286, -0.009115, 0.0, 0.4421, 0.01986, 0.0, 0.3962, 0.06266, 0.0, 0.3646, 0.07357, 0.0, 0.3529, 0.07422, 0.0, 0.2705, 0.07422, 0.0, 0.2295, 0.1562, 0.0, 0.2272, 0.2199, 0.0, 0.2122, 0.249, 0.0, 0.2051, 0.2568, 0.0, 0.1471, 0.3148, 0.0, 0.1761, 0.4017, 0.0, 0.2189, 0.4476, 0.0, 0.2298, 0.4795, 0.0, 0.2305, 0.4912, 0.0, 0.2305, 0.5732, 0.0, 0.3125, 0.6143, 0.0, 0.3761, 0.6165, 0.0, 0.4053, 0.6315, 0.0, 0.4131, 0.6387, 0.0, 0.471, 0.6966, 0.0, 0.5579, 0.6676, 0.0, 0.6037, 0.6248, 0.0, 0.6348, 0.6139, 0.0, 0.6465, 0.6133, 0.0, 0.7285, 0.6133, 0.0, 0.7695, 0.5312, 0.0, 0.7726, 0.4676, 0.0, 0.7871, 0.4385, 0.0, 0.7949, 0.4307, 0.0, 0.8529, 0.3727, 0.0])
_sp.bezier_points.foreach_set('handle_right', [0.7871, 0.249, 0.0, 0.7726, 0.2199, 0.0, 0.7695, 0.1973, 0.0, 0.7695, 0.1562, 0.0, 0.7285, 0.07422, 0.0, 0.6348, 0.07357, 0.0, 0.6029, 0.06266, 0.0, 0.5859, 0.04883, 0.0, 0.5573, 0.01986, 0.0, 0.471, -0.009115, 0.0, 0.4053, 0.05664, 0.0, 0.3753, 0.07113, 0.0, 0.3532, 0.07422, 0.0, 0.3115, 0.07422, 0.0, 0.2295, 0.1152, 0.0, 0.2295, 0.209, 0.0, 0.2181, 0.2401, 0.0, 0.2051, 0.2568, 0.0, 0.1761, 0.2858, 0.0, 0.1471, 0.3727, 0.0, 0.2129, 0.4385, 0.0, 0.2274, 0.4684, 0.0, 0.2305, 0.4912, 0.0, 0.2305, 0.5322, 0.0, 0.2715, 0.6143, 0.0, 0.3652, 0.6143, 0.0, 0.3963, 0.6257, 0.0, 0.4131, 0.6387, 0.0, 0.4421, 0.6676, 0.0, 0.529, 0.6966, 0.0, 0.5947, 0.6309, 0.0, 0.6239, 0.6164, 0.0, 0.6465, 0.6133, 0.0, 0.6875, 0.6133, 0.0, 0.7695, 0.5723, 0.0, 0.7702, 0.4785, 0.0, 0.7811, 0.4474, 0.0, 0.7949, 0.4307, 0.0, 0.8239, 0.4017, 0.0, 0.8529, 0.3148, 0.0])
for _p, _l, _r in zip(_sp.bezier_points, ['VECTOR', 'ALIGNED', 'FREE', 'VECTOR', 'VECTOR', 'VECTOR', 'ALIGNED', 'FREE', 'VECTOR', 'VECTOR', 'VECTOR', 'ALIGNED', 'FREE', 'VECTOR', 'VECTOR', 'VECTOR', 'ALIGNED', 'FREE', 'VECTOR', 'VECTOR', 'VECTOR', 'ALIGNED', 'FREE', 'VECTOR', 'VECTOR', 'VECTOR', 'ALIGNED', 'FREE', 'VECTOR', 'VECTOR', 'VECTOR', 'ALIGNED', 'FREE', 'VECTOR', 'VECTOR', 'VECTOR', 'ALIGNED', 'FREE', 'VECTOR', 'VECTOR'], ['FREE', 'ALIGNED', 'VECTOR', 'VECTOR', 'VECTOR', 'FREE', 'ALIGNED', 'VECTOR', 'VECTOR', 'VECTOR', 'FREE', 'ALIGNED', 'VECTOR', 'VECTOR', 'VECTOR', 'FREE', 'ALIGNED', 'VECTOR', 'VECTOR', 'VECTOR', 'FREE', 'ALIGNED', 'VECTOR', 'VECTOR', 'VECTOR', 'FREE', 'ALIGNED', 'VECTOR', 'VECTOR', 'VECTOR', 'FREE', 'ALIGNED', 'VECTOR', 'VECTOR', 'VECTOR', 'FREE', 'ALIGNED', 'VECTOR', 'VECTOR', 'VECTOR']): _p.handle_left_type = _l; _p.handle_right_type = _r
_sp.order_u = 0
_sp.order_v = 0
_sp.resolution_v = 0
_sp.use_cyclic_u = True
_sp = cu_y.splines.new('BEZIER'); _sp.bezier_points.add(39)
_sp.bezier_points.foreach_set('co', [0.5127, 0.4336, 0.0, 0.5127, 0.4336, 0.0, 0.5117, 0.4336, 0.0, 0.4995, 0.4326, 0.0, 0.4863, 0.4307, 0.0, 0.4873, 0.4307, 0.0, 0.5337, 0.479, 0.0, 0.5869, 0.5195, 0.0, 0.5879, 0.5205, 0.0, 0.5928, 0.5244, 0.0, 0.5947, 0.5312, 0.0, 0.5942, 0.5347, 0.0, 0.5928, 0.5381, 0.0, 0.5928, 0.5381, 0.0, 0.5527, 0.5986, 0.0, 0.5479, 0.6025, 0.0, 0.541, 0.6045, 0.0, 0.5371, 0.604, 0.0, 0.5342, 0.6025, 0.0, 0.5342, 0.6025, 0.0, 0.4619, 0.5508, 0.0, 0.397, 0.4795, 0.0, 0.3496, 0.3877, 0.0, 0.332, 0.2734, 0.0, 0.3315, 0.271, 0.0, 0.3311, 0.2686, 0.0, 0.3789, 0.1533, 0.0, 0.4941, 0.1055, 0.0, 0.4976, 0.1055, 0.0, 0.5, 0.1055, 0.0, 0.5, 0.1055, 0.0, 0.5044, 0.1055, 0.0, 0.5088, 0.1055, 0.0, 0.6216, 0.1519, 0.0, 0.668, 0.2637, 0.0, 0.668, 0.2656, 0.0, 0.668, 0.2676, 0.0, 0.668, 0.2666, 0.0, 0.6382, 0.3716, 0.0, 0.5127, 0.4336, 0.0])
_sp.bezier_points.foreach_set('handle_left', [0.5127, 0.4336, 0.0, 0.5127, 0.4336, 0.0, 0.5124, 0.4336, 0.0, 0.5037, 0.4333, 0.0, 0.4909, 0.4313, 0.0, 0.487, 0.4307, 0.0, 0.5171, 0.4644, 0.0, 0.568, 0.5072, 0.0, 0.5876, 0.5202, 0.0, 0.5915, 0.5225, 0.0, 0.5947, 0.5286, 0.0, 0.5946, 0.5337, 0.0, 0.5934, 0.5368, 0.0, 0.5928, 0.5381, 0.0, 0.5661, 0.5785, 0.0, 0.5498, 0.6012, 0.0, 0.5436, 0.6045, 0.0, 0.5384, 0.6043, 0.0, 0.5348, 0.6032, 0.0, 0.5342, 0.6025, 0.0, 0.4863, 0.5712, 0.0, 0.4162, 0.5068, 0.0, 0.3612, 0.4218, 0.0, 0.332, 0.3151, 0.0, 0.3319, 0.272, 0.0, 0.3311, 0.2692, 0.0, 0.347, 0.1852, 0.0, 0.4492, 0.1055, 0.0, 0.4966, 0.1055, 0.0, 0.4993, 0.1055, 0.0, 0.5, 0.1055, 0.0, 0.5028, 0.1055, 0.0, 0.5075, 0.1055, 0.0, 0.5907, 0.1209, 0.0, 0.668, 0.2201, 0.0, 0.668, 0.265, 0.0, 0.668, 0.2669, 0.0, 0.668, 0.2669, 0.0, 0.658, 0.3341, 0.0, 0.5765, 0.4297, 0.0])
_sp.bezier_points.foreach_set('handle_right', [0.5127, 0.4336, 0.0, 0.5127, 0.4336, 0.0, 0.5078, 0.4336, 0.0, 0.4953, 0.432, 0.0, 0.4867, 0.4307, 0.0, 0.5016, 0.4482, 0.0, 0.5503, 0.4937, 0.0, 0.5872, 0.5199, 0.0, 0.5898, 0.5212, 0.0, 0.5941, 0.5264, 0.0, 0.5947, 0.5326, 0.0, 0.5939, 0.5356, 0.0, 0.5928, 0.5381, 0.0, 0.5794, 0.5583, 0.0, 0.5514, 0.5999, 0.0, 0.5459, 0.6038, 0.0, 0.5397, 0.6045, 0.0, 0.5358, 0.6037, 0.0, 0.5342, 0.6025, 0.0, 0.5101, 0.5889, 0.0, 0.4378, 0.5306, 0.0, 0.3778, 0.4521, 0.0, 0.3379, 0.3532, 0.0, 0.332, 0.2728, 0.0, 0.3312, 0.27, 0.0, 0.3311, 0.2236, 0.0, 0.4108, 0.1214, 0.0, 0.4954, 0.1055, 0.0, 0.4985, 0.1055, 0.0, 0.5, 0.1055, 0.0, 0.5013, 0.1055, 0.0, 0.506, 0.1055, 0.0, 0.5531, 0.1055, 0.0, 0.6525, 0.1828, 0.0, 0.668, 0.2643, 0.0, 0.668, 0.2663, 0.0, 0.668, 0.2673, 0.0, 0.668, 0.2992, 0.0, 0.6183, 0.409, 0.0, 0.5127, 0.4336, 0.0])
for _p, _l, _r in zip(_sp.bezier_points, ['VECTOR', 'ALIGNED', 'ALIGNED', 'ALIGNED', 'FREE', 'VECTOR', 'ALIGNED', 'FREE', 'VECTOR', 'ALIGNED', 'ALIGNED', 'ALIGNED', 'FREE', 'VECTOR', 'VECTOR', 'ALIGNED', 'ALIGNED', 'ALIGNED', 'FREE', 'VECTOR', 'ALIGNED', 'ALIGNED', 'ALIGNED', 'ALIGNED', 'ALIGNED', 'ALIGNED', 'ALIGNED', 'ALIGNED', 'ALIGNED', 'FREE', 'VECTOR', 'ALIGNED', 'ALIGNED', 'ALIGNED', 'ALIGNED', 'ALIGNED', 'FREE', 'VECTOR', 'ALIGNED', 'FREE'], ['FREE', 'ALIGNED', 'ALIGNED', 'ALIGNED', 'VECTOR', 'FREE', 'ALIGNED', 'VECTOR', 'FREE', 'ALIGNED', 'ALIGNED', 'ALIGNED', 'VECTOR', 'VECTOR', 'FREE', 'ALIGNED', 'ALIGNED', 'ALIGNED', 'VECTOR', 'FREE', 'ALIGNED', 'ALIGNED', 'ALIGNED', 'ALIGNED', 'ALIGNED', 'ALIGNED', 'ALIGNED', 'ALIGNED', 'ALIGNED', 'VECTOR', 'FREE', 'ALIGNED', 'ALIGNED', 'ALIGNED', 'ALIGNED', 'ALIGNED', 'VECTOR', 'FREE', 'ALIGNED', 'VECTOR']): _p.handle_left_type = _l; _p.handle_right_type = _r
_sp.order_u = 0
_sp.order_v = 0
_sp.resolution_v = 0
_sp.use_cyclic_u = True
_sp = cu_y.splines.new('BEZIER'); _sp.bezier_points.add(19)
_sp.bezier_points.foreach_set('co', [0.5, 0.209, 0.0, 0.459, 0.2285, 0.0, 0.4424, 0.2715, 0.0, 0.459, 0.314, 0.0, 0.5, 0.334, 0.0, 0.5, 0.334, 0.0, 0.5015, 0.334, 0.0, 0.502, 0.334, 0.0, 0.5435, 0.3169, 0.0, 0.5605, 0.2754, 0.0, 0.5605, 0.2734, 0.0, 0.5605, 0.2715, 0.0, 0.5605, 0.2715, 0.0, 0.5605, 0.2695, 0.0, 0.5605, 0.2676, 0.0, 0.5435, 0.2256, 0.0, 0.502, 0.208, 0.0, 0.5005, 0.208, 0.0, 0.5, 0.208, 0.0, 0.5, 0.208, 0.0])
_sp.bezier_points.foreach_set('handle_left', [0.5, 0.2087, 0.0, 0.4701, 0.2168, 0.0, 0.4424, 0.2546, 0.0, 0.4479, 0.3019, 0.0, 0.4837, 0.3327, 0.0, 0.5, 0.334, 0.0, 0.5011, 0.334, 0.0, 0.502, 0.334, 0.0, 0.5321, 0.3283, 0.0, 0.5605, 0.2917, 0.0, 0.5605, 0.2741, 0.0, 0.5605, 0.2721, 0.0, 0.5605, 0.2715, 0.0, 0.5605, 0.2702, 0.0, 0.5605, 0.2682, 0.0, 0.5549, 0.2373, 0.0, 0.5182, 0.208, 0.0, 0.5008, 0.208, 0.0, 0.5, 0.208, 0.0, 0.5, 0.208, 0.0])
_sp.bezier_points.foreach_set('handle_right', [0.4837, 0.2103, 0.0, 0.4479, 0.2402, 0.0, 0.4424, 0.2878, 0.0, 0.4701, 0.326, 0.0, 0.5, 0.334, 0.0, 0.5007, 0.334, 0.0, 0.5018, 0.334, 0.0, 0.5182, 0.334, 0.0, 0.5549, 0.3055, 0.0, 0.5605, 0.2747, 0.0, 0.5605, 0.2728, 0.0, 0.5605, 0.2715, 0.0, 0.5605, 0.2708, 0.0, 0.5605, 0.2689, 0.0, 0.5605, 0.2513, 0.0, 0.5321, 0.2139, 0.0, 0.5013, 0.208, 0.0, 0.5002, 0.208, 0.0, 0.5, 0.208, 0.0, 0.5, 0.2083, 0.0])
for _p, _l, _r in zip(_sp.bezier_points, ['VECTOR', 'ALIGNED', 'ALIGNED', 'ALIGNED', 'FREE', 'VECTOR', 'ALIGNED', 'FREE', 'ALIGNED', 'ALIGNED', 'ALIGNED', 'FREE', 'VECTOR', 'ALIGNED', 'ALIGNED', 'ALIGNED', 'ALIGNED', 'ALIGNED', 'FREE', 'VECTOR'], ['FREE', 'ALIGNED', 'ALIGNED', 'ALIGNED', 'VECTOR', 'FREE', 'ALIGNED', 'FREE', 'ALIGNED', 'ALIGNED', 'ALIGNED', 'VECTOR', 'FREE', 'ALIGNED', 'ALIGNED', 'ALIGNED', 'ALIGNED', 'ALIGNED', 'VECTOR', 'VECTOR']): _p.handle_left_type = _l; _p.handle_right_type = _r
_sp.order_u = 0
_sp.order_v = 0
_sp.resolution_v = 0
_sp.use_cyclic_u = True
cu_y.fill_mode = 'BOTH'
cu_d = bpy.data.curves.new('D', 'CURVE')
cu_d.dimensions = '2D'
_sp = cu_d.splines.new('BEZIER'); _sp.bezier_points.add(3)
_sp.bezier_points.foreach_set('co', [0.748, 0.6621, 0.0, 0.8125, 0.5977, 0.0, 0.6846, 0.4639, 0.0, 0.6201, 0.5283, 0.0])
_sp.bezier_points.foreach_set('handle_left', [0.7054, 0.6175, 0.0, 0.791, 0.6191, 0.0, 0.7272, 0.5085, 0.0, 0.6416, 0.5068, 0.0])
_sp.bezier_points.foreach_set('handle_right', [0.7695, 0.6406, 0.0, 0.7699, 0.5531, 0.0, 0.6631, 0.4854, 0.0, 0.6628, 0.5729, 0.0])
for _p, _l, _r in zip(_sp.bezier_points, ['VECTOR', 'VECTOR', 'VECTOR', 'VECTOR'], ['VECTOR', 'VECTOR', 'VECTOR', 'VECTOR']): _p.handle_left_type = _l; _p.handle_right_type = _r
_sp.order_u = 0
_sp.order_v = 0
_sp.resolution_v = 0
_sp.use_cyclic_u = True
_sp = cu_d.splines.new('BEZIER'); _sp.bezier_points.add(3)
_sp.bezier_points.foreach_set('co', [0.09766, 0.2979, 0.0, 0.09766, 0.3896, 0.0, 0.2842, 0.3896, 0.0, 0.2842, 0.2979, 0.0])
_sp.bezier_points.foreach_set('handle_left', [0.1598, 0.2979, 0.0, 0.09766, 0.359, 0.0, 0.222, 0.3896, 0.0, 0.2842, 0.3285, 0.0])
_sp.bezier_points.foreach_set('handle_right', [0.09766, 0.3285, 0.0, 0.1598, 0.3896, 0.0, 0.2842, 0.359, 0.0, 0.222, 0.2979, 0.0])
for _p, _l, _r in zip(_sp.bezier_points, ['VECTOR', 'VECTOR', 'VECTOR', 'VECTOR'], ['VECTOR', 'VECTOR', 'VECTOR', 'VECTOR']): _p.handle_left_type = _l; _p.handle_right_type = _r
_sp.order_u = 0
_sp.order_v = 0
_sp.resolution_v = 0
_sp.use_cyclic_u = True
_sp = cu_d.splines.new('BEZIER'); _sp.bezier_points.add(3)
_sp.bezier_points.foreach_set('co', [0.248, 0.02734, 0.0, 0.1836, 0.0918, 0.0, 0.3154, 0.2236, 0.0, 0.3799, 0.1592, 0.0])
_sp.bezier_points.foreach_set('handle_left', [0.292, 0.07129, 0.0, 0.2051, 0.07031, 0.0, 0.2715, 0.1797, 0.0, 0.3584, 0.1807, 0.0])
_sp.bezier_points.foreach_set('handle_right', [0.2266, 0.04883, 0.0, 0.2275, 0.1357, 0.0, 0.3369, 0.2021, 0.0, 0.3359, 0.1152, 0.0])
for _p, _l, _r in zip(_sp.bezier_points, ['VECTOR', 'VECTOR', 'VECTOR', 'VECTOR'], ['VECTOR', 'VECTOR', 'VECTOR', 'VECTOR']): _p.handle_left_type = _l; _p.handle_right_type = _r
_sp.order_u = 0
_sp.order_v = 0
_sp.resolution_v = 0
_sp.use_cyclic_u = True
_sp = cu_d.splines.new('BEZIER'); _sp.bezier_points.add(3)
_sp.bezier_points.foreach_set('co', [0.3154, 0.4639, 0.0, 0.1836, 0.5957, 0.0, 0.248, 0.6602, 0.0, 0.3799, 0.5283, 0.0])
_sp.bezier_points.foreach_set('handle_left', [0.3369, 0.4854, 0.0, 0.2275, 0.5518, 0.0, 0.2266, 0.6387, 0.0, 0.3359, 0.5723, 0.0])
_sp.bezier_points.foreach_set('handle_right', [0.2715, 0.5078, 0.0, 0.2051, 0.6172, 0.0, 0.292, 0.6162, 0.0, 0.3584, 0.5068, 0.0])
for _p, _l, _r in zip(_sp.bezier_points, ['VECTOR', 'VECTOR', 'VECTOR', 'VECTOR'], ['VECTOR', 'VECTOR', 'VECTOR', 'VECTOR']): _p.handle_left_type = _l; _p.handle_right_type = _r
_sp.order_u = 0
_sp.order_v = 0
_sp.resolution_v = 0
_sp.use_cyclic_u = True
_sp = cu_d.splines.new('BEZIER'); _sp.bezier_points.add(3)
_sp.bezier_points.foreach_set('co', [0.5459, -0.05762, 0.0, 0.4541, -0.05762, 0.0, 0.4541, 0.1279, 0.0, 0.5459, 0.1279, 0.0])
_sp.bezier_points.foreach_set('handle_left', [0.5459, 0.004232, 0.0, 0.4847, -0.05762, 0.0, 0.4541, 0.06608, 0.0, 0.5153, 0.1279, 0.0])
_sp.bezier_points.foreach_set('handle_right', [0.5153, -0.05762, 0.0, 0.4541, 0.004232, 0.0, 0.4847, 0.1279, 0.0, 0.5459, 0.06608, 0.0])
for _p, _l, _r in zip(_sp.bezier_points, ['VECTOR', 'VECTOR', 'VECTOR', 'VECTOR'], ['VECTOR', 'VECTOR', 'VECTOR', 'VECTOR']): _p.handle_left_type = _l; _p.handle_right_type = _r
_sp.order_u = 0
_sp.order_v = 0
_sp.resolution_v = 0
_sp.use_cyclic_u = True
_sp = cu_d.splines.new('BEZIER'); _sp.bezier_points.add(3)
_sp.bezier_points.foreach_set('co', [0.5459, 0.5605, 0.0, 0.4541, 0.5605, 0.0, 0.4541, 0.7461, 0.0, 0.5459, 0.7461, 0.0])
_sp.bezier_points.foreach_set('handle_left', [0.5459, 0.6224, 0.0, 0.4847, 0.5605, 0.0, 0.4541, 0.6842, 0.0, 0.5153, 0.7461, 0.0])
_sp.bezier_points.foreach_set('handle_right', [0.5153, 0.5605, 0.0, 0.4541, 0.6224, 0.0, 0.4847, 0.7461, 0.0, 0.5459, 0.6842, 0.0])
for _p, _l, _r in zip(_sp.bezier_points, ['VECTOR', 'VECTOR', 'VECTOR', 'VECTOR'], ['VECTOR', 'VECTOR', 'VECTOR', 'VECTOR']): _p.handle_left_type = _l; _p.handle_right_type = _r
_sp.order_u = 0
_sp.order_v = 0
_sp.resolution_v = 0
_sp.use_cyclic_u = True
_sp = cu_d.splines.new('BEZIER'); _sp.bezier_points.add(3)
_sp.bezier_points.foreach_set('co', [0.7539, 0.02832, 0.0, 0.6201, 0.1592, 0.0, 0.6846, 0.2236, 0.0, 0.8164, 0.0918, 0.0])
_sp.bezier_points.foreach_set('handle_left', [0.7747, 0.04948, 0.0, 0.6647, 0.1156, 0.0, 0.6631, 0.2021, 0.0, 0.7725, 0.1357, 0.0])
_sp.bezier_points.foreach_set('handle_right', [0.7093, 0.07194, 0.0, 0.6416, 0.1807, 0.0, 0.7285, 0.1797, 0.0, 0.7956, 0.07064, 0.0])
for _p, _l, _r in zip(_sp.bezier_points, ['VECTOR', 'VECTOR', 'VECTOR', 'VECTOR'], ['VECTOR', 'VECTOR', 'VECTOR', 'VECTOR']): _p.handle_left_type = _l; _p.handle_right_type = _r
_sp.order_u = 0
_sp.order_v = 0
_sp.resolution_v = 0
_sp.use_cyclic_u = True
_sp = cu_d.splines.new('BEZIER'); _sp.bezier_points.add(3)
_sp.bezier_points.foreach_set('co', [0.9043, 0.2988, 0.0, 0.7158, 0.2988, 0.0, 0.7158, 0.3896, 0.0, 0.9023, 0.3896, 0.0])
_sp.bezier_points.foreach_set('handle_left', [0.9036, 0.3291, 0.0, 0.7786, 0.2988, 0.0, 0.7158, 0.3594, 0.0, 0.8402, 0.3896, 0.0])
_sp.bezier_points.foreach_set('handle_right', [0.8415, 0.2988, 0.0, 0.7158, 0.3291, 0.0, 0.778, 0.3896, 0.0, 0.903, 0.3594, 0.0])
for _p, _l, _r in zip(_sp.bezier_points, ['VECTOR', 'VECTOR', 'VECTOR', 'VECTOR'], ['VECTOR', 'VECTOR', 'VECTOR', 'VECTOR']): _p.handle_left_type = _l; _p.handle_right_type = _r
_sp.order_u = 0
_sp.order_v = 0
_sp.resolution_v = 0
_sp.use_cyclic_u = True
cu_d.fill_mode = 'BOTH'
txt_c = bpy.data.curves.new('c', 'FONT')
txt_c.dimensions = '2D'
txt_c.body = 'c'
txt_p = bpy.data.curves.new('p', 'FONT')
txt_p.dimensions = '2D'
txt_p.body = 'p'

# ---- objects
ob_dice = bpy.data.objects.new('Dice', me_cube)
ob_light = bpy.data.objects.new('Light', light_light)
ob_camera = bpy.data.objects.new('Camera', cam_camera)
ob_face1 = bpy.data.objects.new('Face1', cu_q_001)
ob_face2 = bpy.data.objects.new('Face2', cu_w)
ob_face3 = bpy.data.objects.new('Face3', cu_e)
ob_face4 = bpy.data.objects.new('Face4', cu_r)
ob_face5 = bpy.data.objects.new('Face5', cu_t)
ob_face6 = bpy.data.objects.new('Face6', cu_y)
ob_face6_crit = bpy.data.objects.new('Face6_crit', cu_d)
ob_curse = bpy.data.objects.new('Curse', txt_c)
ob_poison = bpy.data.objects.new('Poison', txt_p)

# ---- transforms, parenting, visibility, modifiers, constraints
ob_dice.location = (0.0, 0.0, 1.0)
ob_dice.lock_rotations_4d = False
ob_dice.empty_display_type = 'ARROWS'
ob_dice.lineart.crease_threshold = 0.0
_m = ob_dice.modifiers.new('Subdivision', 'SUBSURF')
_m.levels = 3
_m.render_levels = 3
ob_light.location = (4.076, 1.005, 5.904)
ob_light.rotation_euler = (0.6503, 0.05522, 1.866)
ob_light.lock_rotations_4d = False
ob_light.empty_display_type = 'ARROWS'
ob_light.color = (0.0, 0.0, 0.0, 0.0)
ob_light.lineart.crease_threshold = 0.0
ob_camera.location = (7.359, -6.926, 4.958)
ob_camera.rotation_euler = (1.109, 0.0, 0.8149)
ob_camera.lock_rotations_4d = False
ob_camera.empty_display_type = 'ARROWS'
ob_camera.color = (0.0, 0.0, 0.0, 0.0)
ob_camera.display_type = 'WIRE'
ob_camera.lineart.crease_threshold = 0.0
ob_face1.location = (0.0, 0.0, 2.0)
ob_face1.scale = (1.75, 1.75, 1.0)
ob_face2.location = (2.375, 0.0, 0.0)
ob_face3.location = (2.375, -0.9987, 0.0)
ob_face4.location = (2.375, -2.022, 0.0)
ob_face5.location = (2.375, -3.076, 0.0)
ob_face6.location = (2.375, -4.174, 0.0)
ob_face6_crit.location = (2.375, -5.205, 0.0)
ob_curse.location = (2.351, 0.4675, 1.0)
ob_poison.location = (2.247, 1.537, 1.0)

# ---- collection membership
col_collection.objects.link(ob_dice)
col_collection.objects.link(ob_light)
col_collection.objects.link(ob_camera)
col_collection.objects.link(ob_face1)
col_collection.objects.link(ob_face2)
col_collection.objects.link(ob_face3)
col_collection.objects.link(ob_face4)
col_collection.objects.link(ob_face5)
col_collection.objects.link(ob_face6)
col_collection.objects.link(ob_face6_crit)
col_collection.objects.link(ob_curse)
col_collection.objects.link(ob_poison)

# ---- scene / render settings (as saved in the file)
scene.camera = ob_camera
scene.frame_start = 1; scene.frame_end = 250; scene.frame_set(1)
scene.render.engine = 'BLENDER_EEVEE_NEXT'
scene.cycles.sampling_pattern = 'TABULATED_SOBOL'
scene.view_settings.view_transform = 'Filmic'
bpy.context.view_layer.update()
